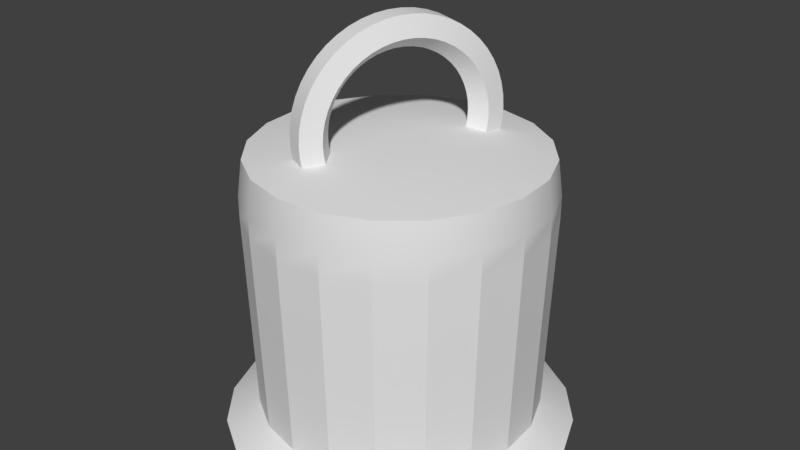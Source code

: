 # Source: untitled.blend  (saved by Blender 2.79.0; exported with 4.5.12 LTS)
import bpy
from mathutils import Matrix  # noqa: F401  (used for matrix-valued properties, if any)

bpy.ops.wm.read_factory_settings(use_empty=True)
scene = bpy.context.scene
scene.name = 'Scene'

# ---- collections
col_collection_1 = bpy.data.collections.new('Collection 1'); scene.collection.children.link(col_collection_1)

# ---- materials (node trees are filled in below, after node groups)
mat_mia_material1sg = bpy.data.materials.new('mia_material1SG')
mat_mia_material1sg.alpha_threshold = 0.0
mat_mia_material1sg.use_transparent_shadow = False
mat_mia_material1sg.roughness = 0.5
mat_mia_material_x2sg = bpy.data.materials.new('mia_material_x2SG')
mat_mia_material_x2sg.alpha_threshold = 0.0
mat_mia_material_x2sg.use_transparent_shadow = False
mat_mia_material_x2sg.roughness = 0.5

# ---- material node trees

# ---- world
world_world = bpy.data.worlds.new('World'); scene.world = world_world
world_world.color = (0.05088, 0.05088, 0.05088)
world_world.use_sun_shadow = False
world_world.sun_shadow_jitter_overblur = 0.0
world_world.cycles.sampling_method = 'MANUAL'

# ---- meshes
me_xmas_balls_ball_03_003 = bpy.data.meshes.new('Xmas_balls Ball_03.003')
me_xmas_balls_ball_03_003.from_pydata([(0.03485, 0.1906, -0.08146), (0.0357, 0.1793, -0.08344), (0.06186, 0.1813, -0.08929), (0.06087, 0.1945, -0.08697), (0.03345, 0.2015, -0.07819), (0.05923, 0.2074, -0.08315), (0.03153, 0.2119, -0.0737), (0.05697, 0.2195, -0.07787), (0.02911, 0.2216, -0.06804), (0.05413, 0.2309, -0.07124), (0.02623, 0.2305, -0.06131), (0.05076, 0.2413, -0.06334), (0.02294, 0.2383, -0.05361), (0.04689, 0.2505, -0.05431), (0.01928, 0.2451, -0.04506), (0.04261, 0.2584, -0.04429), (0.01532, 0.2506, -0.03581), (0.03796, 0.2649, -0.03344), (0.01112, 0.2549, -0.02599), (0.03304, 0.2699, -0.02192), (0.006742, 0.2577, -0.01576), (0.0279, 0.2732, -0.009925), (0.002259, 0.2592, -0.00528), (0.02265, 0.2749, 0.002363), (-0.002259, 0.2592, 0.005282), (0.01735, 0.2749, 0.01475), (-0.006742, 0.2577, 0.01576), (0.01209, 0.2732, 0.02704), (-0.01112, 0.2549, 0.02599), (0.006956, 0.2699, 0.03903), (-0.01532, 0.2506, 0.03581), (0.002029, 0.2649, 0.05055), (-0.01928, 0.2451, 0.04506), (-0.002614, 0.2584, 0.0614), (-0.02293, 0.2383, 0.05361), (-0.006901, 0.2505, 0.07142), (-0.02623, 0.2305, 0.06131), (-0.01076, 0.2413, 0.08045), (-0.02911, 0.2216, 0.06804), (-0.01414, 0.2309, 0.08835), (-0.03153, 0.2119, 0.0737), (-0.01698, 0.2195, 0.09498), (-0.03345, 0.2015, 0.07819), (-0.01924, 0.2074, 0.1003), (-0.03485, 0.1906, 0.08146), (-0.02087, 0.1945, 0.1041), (-0.0357, 0.1793, 0.08344), (-0.02187, 0.1813, 0.1064), (-0.03598, 0.1679, 0.0841), (-0.0222, 0.1679, 0.1072), (-0.0357, 0.1564, 0.08344), (-0.02187, 0.1544, 0.1064), (-0.03485, 0.1451, 0.08146), (-0.02087, 0.1412, 0.1041), (0.0357, 0.1564, -0.08344), (0.03485, 0.1451, -0.08146), (0.06087, 0.1412, -0.08697), (0.06186, 0.1544, -0.08929), (0.03598, 0.1679, -0.0841), (0.06219, 0.1679, -0.09007), (0.0642, 0.1845, -0.1159), (0.06297, 0.2009, -0.113), (0.06094, 0.2168, -0.1083), (0.05815, 0.2319, -0.1017), (0.05463, 0.2459, -0.09352), (0.05045, 0.2588, -0.08374), (0.04567, 0.2702, -0.07256), (0.04036, 0.28, -0.06015), (0.03461, 0.2881, -0.04671), (0.02851, 0.2942, -0.03245), (0.02215, 0.2984, -0.0176), (0.01564, 0.3004, -0.002381), (0.009077, 0.3004, 0.01296), (0.002567, 0.2984, 0.02817), (-0.003789, 0.2942, 0.04303), (-0.00989, 0.2881, 0.05729), (-0.01564, 0.28, 0.07073), (-0.02095, 0.2702, 0.08314), (-0.02573, 0.2588, 0.09432), (-0.02992, 0.2459, 0.1041), (-0.03343, 0.2319, 0.1123), (-0.03623, 0.2168, 0.1188), (-0.03825, 0.2009, 0.1236), (-0.03948, 0.1845, 0.1265), (-0.03989, 0.1679, 0.1274), (-0.03948, 0.1512, 0.1265), (-0.03825, 0.1348, 0.1236), (0.06297, 0.1348, -0.113), (0.0642, 0.1512, -0.1159), (0.06461, 0.1679, -0.1168), (0.03948, 0.1845, -0.1265), (0.03825, 0.2009, -0.1236), (0.03623, 0.2168, -0.1188), (0.03343, 0.2319, -0.1123), (0.02992, 0.2459, -0.1041), (0.02573, 0.2588, -0.09432), (0.02095, 0.2702, -0.08314), (0.01564, 0.28, -0.07073), (0.00989, 0.2881, -0.05729), (0.003789, 0.2942, -0.04303), (-0.002567, 0.2984, -0.02817), (-0.009077, 0.3004, -0.01296), (-0.01564, 0.3004, 0.002383), (-0.02215, 0.2984, 0.0176), (-0.0285, 0.2942, 0.03245), (-0.03461, 0.2881, 0.04672), (-0.04036, 0.28, 0.06016), (-0.04567, 0.2702, 0.07256), (-0.05045, 0.2588, 0.08375), (-0.05463, 0.2459, 0.09352), (-0.05815, 0.2319, 0.1017), (-0.06094, 0.2168, 0.1083), (-0.06297, 0.2009, 0.113), (-0.0642, 0.1845, 0.1159), (-0.06461, 0.1679, 0.1168), (-0.0642, 0.1512, 0.1159), (-0.06297, 0.1348, 0.113), (0.03825, 0.1348, -0.1236), (0.03948, 0.1512, -0.1265), (0.0399, 0.1679, -0.1274), (0.02187, 0.1813, -0.1064), (0.02087, 0.1945, -0.1041), (0.01924, 0.2074, -0.1003), (0.01698, 0.2195, -0.09498), (0.01414, 0.2309, -0.08835), (0.01076, 0.2413, -0.08045), (0.006901, 0.2505, -0.07142), (0.002614, 0.2584, -0.0614), (-0.00203, 0.2649, -0.05055), (-0.006957, 0.2699, -0.03903), (-0.01209, 0.2732, -0.02704), (-0.01735, 0.2749, -0.01475), (-0.02265, 0.2749, -0.002361), (-0.0279, 0.2732, 0.009927), (-0.03303, 0.2699, 0.02192), (-0.03796, 0.2649, 0.03344), (-0.04261, 0.2584, 0.04429), (-0.04689, 0.2505, 0.05431), (-0.05076, 0.2413, 0.06334), (-0.05413, 0.2309, 0.07124), (-0.05697, 0.2195, 0.07787), (-0.05923, 0.2074, 0.08315), (-0.06087, 0.1945, 0.08697), (-0.06186, 0.1813, 0.0893), (-0.06219, 0.1679, 0.09007), (-0.06186, 0.1544, 0.0893), (-0.06087, 0.1412, 0.08697), (0.02087, 0.1412, -0.1041), (0.02187, 0.1544, -0.1064), (0.0222, 0.1679, -0.1072), (0.02774, 0.1805, -0.09666), (0.02681, 0.1929, -0.09448), (0.02527, 0.2049, -0.09089), (0.02316, 0.2163, -0.08595), (0.02049, 0.227, -0.07973), (0.01733, 0.2367, -0.07233), (0.01371, 0.2454, -0.06386), (0.009686, 0.2528, -0.05447), (0.005332, 0.2589, -0.04429), (0.0007133, 0.2635, -0.0335), (-0.004099, 0.2667, -0.02225), (-0.009027, 0.2682, -0.01073), (-0.01399, 0.2682, 0.0008817), (-0.01892, 0.2667, 0.0124), (-0.02373, 0.2635, 0.02365), (-0.02835, 0.2589, 0.03444), (-0.03271, 0.2528, 0.04462), (-0.03673, 0.2454, 0.05401), (-0.04035, 0.2367, 0.06248), (-0.04351, 0.227, 0.06988), (-0.04618, 0.2163, 0.0761), (-0.04829, 0.2049, 0.08105), (-0.04983, 0.1929, 0.08463), (-0.05076, 0.1805, 0.08681), (-0.05107, 0.1679, 0.08754), (-0.05076, 0.1553, 0.08681), (-0.04983, 0.1429, 0.08463), (0.02681, 0.1429, -0.09448), (0.02774, 0.1553, -0.09666), (0.02805, 0.1679, -0.09739), (-0.04511, 0.1375, 0.1092), (0.04785, 0.1375, -0.108), (0.1858, 0.1333, 0.01679), (0.1819, 0.1333, -0.04145), (3.409e-07, 0.1595, 7.153e-07), (0.1602, 0.1333, -0.09564), (0.1228, 0.1333, -0.1405), (0.07339, 0.1333, -0.1715), (0.01679, 0.1333, -0.1858), (-0.04145, 0.1333, -0.1819), (-0.09564, 0.1333, -0.1602), (-0.1405, 0.1333, -0.1228), (-0.1715, 0.1333, -0.07339), (-0.1858, 0.1333, -0.01679), (-0.1819, 0.1333, 0.04146), (-0.1602, 0.1333, 0.09564), (-0.1228, 0.1333, 0.1405), (-0.07339, 0.1333, 0.1715), (-0.01679, 0.1333, 0.1858), (0.04145, 0.1333, 0.1819), (0.09564, 0.1333, 0.1602), (0.1405, 0.1333, 0.1228), (0.1715, 0.1333, 0.07339), (0.1832, -0.2059, 0.01655), (0.1793, -0.2059, -0.04086), (0.1842, -0.05273, -0.04198), (0.1882, -0.05273, 0.017), (0.1579, -0.2059, -0.09426), (0.1622, -0.05273, -0.09685), (0.121, -0.2059, -0.1384), (0.1244, -0.05273, -0.1422), (0.07234, -0.2059, -0.1691), (0.07432, -0.05273, -0.1737), (0.01655, -0.2059, -0.1832), (0.017, -0.05273, -0.1882), (-0.04086, -0.2059, -0.1793), (-0.04198, -0.05273, -0.1842), (-0.09426, -0.2059, -0.1579), (-0.09685, -0.05273, -0.1622), (-0.1384, -0.2059, -0.121), (-0.1422, -0.05273, -0.1244), (-0.1691, -0.2059, -0.07233), (-0.1737, -0.05273, -0.07432), (-0.1832, -0.2059, -0.01655), (-0.1882, -0.05273, -0.017), (-0.1793, -0.2059, 0.04086), (-0.1842, -0.05273, 0.04198), (-0.1579, -0.2059, 0.09427), (-0.1622, -0.05273, 0.09685), (-0.121, -0.2059, 0.1384), (-0.1244, -0.05273, 0.1422), (-0.07233, -0.2059, 0.1691), (-0.07432, -0.05273, 0.1737), (-0.01655, -0.2059, 0.1832), (-0.017, -0.05273, 0.1882), (0.04086, -0.2059, 0.1793), (0.04198, -0.05273, 0.1842), (0.09427, -0.2059, 0.1579), (0.09685, -0.05273, 0.1622), (0.1384, -0.2059, 0.121), (0.1422, -0.05273, 0.1244), (0.1691, -0.2059, 0.07234), (0.1737, -0.05273, 0.07432), (0.1918, 0.08827, 0.01733), (0.1878, 0.08827, -0.04279), (0.1654, 0.08827, -0.09872), (0.1268, 0.08827, -0.145), (0.07575, 0.08827, -0.1771), (0.01733, 0.08827, -0.1918), (-0.04279, 0.08827, -0.1878), (-0.09872, 0.08827, -0.1654), (-0.145, 0.08827, -0.1268), (-0.1771, 0.08827, -0.07575), (-0.1918, 0.08827, -0.01733), (-0.1878, 0.08827, 0.04279), (-0.1654, 0.08827, 0.09872), (-0.1268, 0.08827, 0.145), (-0.07575, 0.08827, 0.1771), (-0.01733, 0.08827, 0.1918), (0.04279, 0.08827, 0.1878), (0.09872, 0.08827, 0.1654), (0.145, 0.08827, 0.1268), (0.1771, 0.08827, 0.07575), (0.227, -0.2332, 0.02051), (0.2222, -0.2332, -0.05064), (0.2095, -0.2332, 0.08965), (0.1716, -0.2332, 0.15), (0.1168, -0.2332, 0.1957), (0.05064, -0.2332, 0.2222), (-0.02051, -0.2332, 0.227), (-0.08965, -0.2332, 0.2095), (-0.15, -0.2332, 0.1716), (-0.1957, -0.2332, 0.1168), (-0.2222, -0.2332, 0.05064), (-0.227, -0.2332, -0.02051), (-0.2095, -0.2332, -0.08965), (-0.1716, -0.2332, -0.15), (-0.1168, -0.2332, -0.1957), (-0.05064, -0.2332, -0.2222), (0.02051, -0.2332, -0.227), (0.08965, -0.2332, -0.2095), (0.15, -0.2332, -0.1716), (0.1957, -0.2332, -0.1168), (0.1878, 0.05897, -0.04279), (0.1654, 0.05897, -0.09873), (0.1918, 0.05897, 0.01733), (0.1771, 0.05897, 0.07576), (0.145, 0.05897, 0.1268), (0.09873, 0.05897, 0.1654), (0.04279, 0.05897, 0.1878), (-0.01733, 0.05897, 0.1918), (-0.07576, 0.05897, 0.1771), (-0.1268, 0.05897, 0.145), (-0.1654, 0.05897, 0.09873), (-0.1878, 0.05897, 0.04279), (-0.1918, 0.05897, -0.01733), (-0.1771, 0.05897, -0.07576), (-0.145, 0.05897, -0.1268), (-0.09873, 0.05897, -0.1654), (-0.04279, 0.05897, -0.1878), (0.01733, 0.05897, -0.1918), (0.07576, 0.05897, -0.1771), (0.1268, 0.05897, -0.145)], [], [(0, 1, 2, 3), (4, 0, 3, 5), (6, 4, 5, 7), (8, 6, 7, 9), (10, 8, 9, 11), (12, 10, 11, 13), (14, 12, 13, 15), (16, 14, 15, 17), (18, 16, 17, 19), (20, 18, 19, 21), (22, 20, 21, 23), (24, 22, 23, 25), (26, 24, 25, 27), (28, 26, 27, 29), (30, 28, 29, 31), (32, 30, 31, 33), (34, 32, 33, 35), (36, 34, 35, 37), (38, 36, 37, 39), (40, 38, 39, 41), (42, 40, 41, 43), (44, 42, 43, 45), (46, 44, 45, 47), (48, 46, 47, 49), (50, 48, 49, 51), (52, 50, 51, 53), (54, 55, 56, 57), (58, 54, 57, 59), (1, 58, 59, 2), (3, 2, 60, 61), (5, 3, 61, 62), (7, 5, 62, 63), (9, 7, 63, 64), (11, 9, 64, 65), (13, 11, 65, 66), (15, 13, 66, 67), (17, 15, 67, 68), (19, 17, 68, 69), (21, 19, 69, 70), (23, 21, 70, 71), (25, 23, 71, 72), (27, 25, 72, 73), (29, 27, 73, 74), (31, 29, 74, 75), (33, 31, 75, 76), (35, 33, 76, 77), (37, 35, 77, 78), (39, 37, 78, 79), (41, 39, 79, 80), (43, 41, 80, 81), (45, 43, 81, 82), (47, 45, 82, 83), (49, 47, 83, 84), (51, 49, 84, 85), (53, 51, 85, 86), (57, 56, 87, 88), (59, 57, 88, 89), (2, 59, 89, 60), (61, 60, 90, 91), (62, 61, 91, 92), (63, 62, 92, 93), (64, 63, 93, 94), (65, 64, 94, 95), (66, 65, 95, 96), (67, 66, 96, 97), (68, 67, 97, 98), (69, 68, 98, 99), (70, 69, 99, 100), (71, 70, 100, 101), (72, 71, 101, 102), (73, 72, 102, 103), (74, 73, 103, 104), (75, 74, 104, 105), (76, 75, 105, 106), (77, 76, 106, 107), (78, 77, 107, 108), (79, 78, 108, 109), (80, 79, 109, 110), (81, 80, 110, 111), (82, 81, 111, 112), (83, 82, 112, 113), (84, 83, 113, 114), (85, 84, 114, 115), (86, 85, 115, 116), (88, 87, 117, 118), (89, 88, 118, 119), (60, 89, 119, 90), (91, 90, 120, 121), (92, 91, 121, 122), (93, 92, 122, 123), (94, 93, 123, 124), (95, 94, 124, 125), (96, 95, 125, 126), (97, 96, 126, 127), (98, 97, 127, 128), (99, 98, 128, 129), (100, 99, 129, 130), (101, 100, 130, 131), (102, 101, 131, 132), (103, 102, 132, 133), (104, 103, 133, 134), (105, 104, 134, 135), (106, 105, 135, 136), (107, 106, 136, 137), (108, 107, 137, 138), (109, 108, 138, 139), (110, 109, 139, 140), (111, 110, 140, 141), (112, 111, 141, 142), (113, 112, 142, 143), (114, 113, 143, 144), (115, 114, 144, 145), (116, 115, 145, 146), (118, 117, 147, 148), (119, 118, 148, 149), (90, 119, 149, 120), (121, 120, 150, 151), (122, 121, 151, 152), (123, 122, 152, 153), (124, 123, 153, 154), (125, 124, 154, 155), (126, 125, 155, 156), (127, 126, 156, 157), (128, 127, 157, 158), (129, 128, 158, 159), (130, 129, 159, 160), (131, 130, 160, 161), (132, 131, 161, 162), (133, 132, 162, 163), (134, 133, 163, 164), (135, 134, 164, 165), (136, 135, 165, 166), (137, 136, 166, 167), (138, 137, 167, 168), (139, 138, 168, 169), (140, 139, 169, 170), (141, 140, 170, 171), (142, 141, 171, 172), (143, 142, 172, 173), (144, 143, 173, 174), (145, 144, 174, 175), (146, 145, 175, 176), (148, 147, 177, 178), (149, 148, 178, 179), (120, 149, 179, 150), (180, 116, 146, 176), (181, 177, 147, 117), (56, 181, 117, 87), (53, 86, 116, 180), (56, 55, 177, 181), (178, 177, 55, 54), (179, 178, 54, 58), (150, 179, 58, 1), (151, 150, 1, 0), (152, 151, 0, 4), (153, 152, 4, 6), (154, 153, 6, 8), (155, 154, 8, 10), (156, 155, 10, 12), (157, 156, 12, 14), (158, 157, 14, 16), (159, 158, 16, 18), (160, 159, 18, 20), (161, 160, 20, 22), (162, 161, 22, 24), (163, 162, 24, 26), (164, 163, 26, 28), (165, 164, 28, 30), (166, 165, 30, 32), (167, 166, 32, 34), (168, 167, 34, 36), (169, 168, 36, 38), (170, 169, 38, 40), (171, 170, 40, 42), (172, 171, 42, 44), (173, 172, 44, 46), (174, 173, 46, 48), (175, 174, 48, 50), (176, 175, 50, 52), (53, 180, 176, 52), (182, 183, 184), (183, 185, 184), (185, 186, 184), (186, 187, 184), (187, 188, 184), (188, 189, 184), (189, 190, 184), (190, 191, 184), (191, 192, 184), (192, 193, 184), (193, 194, 184), (194, 195, 184), (195, 196, 184), (196, 197, 184), (197, 198, 184), (198, 199, 184), (199, 200, 184), (200, 201, 184), (201, 202, 184), (202, 182, 184), (203, 204, 205, 206), (204, 207, 208, 205), (207, 209, 210, 208), (209, 211, 212, 210), (211, 213, 214, 212), (213, 215, 216, 214), (215, 217, 218, 216), (217, 219, 220, 218), (219, 221, 222, 220), (221, 223, 224, 222), (223, 225, 226, 224), (225, 227, 228, 226), (227, 229, 230, 228), (229, 231, 232, 230), (231, 233, 234, 232), (233, 235, 236, 234), (235, 237, 238, 236), (237, 239, 240, 238), (239, 241, 242, 240), (241, 203, 206, 242), (243, 244, 183, 182), (244, 245, 185, 183), (245, 246, 186, 185), (246, 247, 187, 186), (247, 248, 188, 187), (248, 249, 189, 188), (249, 250, 190, 189), (250, 251, 191, 190), (251, 252, 192, 191), (252, 253, 193, 192), (253, 254, 194, 193), (254, 255, 195, 194), (255, 256, 196, 195), (256, 257, 197, 196), (257, 258, 198, 197), (258, 259, 199, 198), (259, 260, 200, 199), (260, 261, 201, 200), (261, 262, 202, 201), (262, 243, 182, 202), (263, 264, 204, 203), (265, 263, 203, 241), (266, 265, 241, 239), (267, 266, 239, 237), (268, 267, 237, 235), (269, 268, 235, 233), (270, 269, 233, 231), (271, 270, 231, 229), (272, 271, 229, 227), (273, 272, 227, 225), (274, 273, 225, 223), (275, 274, 223, 221), (276, 275, 221, 219), (277, 276, 219, 217), (278, 277, 217, 215), (279, 278, 215, 213), (280, 279, 213, 211), (281, 280, 211, 209), (282, 281, 209, 207), (264, 282, 207, 204), (283, 284, 245, 244), (285, 283, 244, 243), (286, 285, 243, 262), (287, 286, 262, 261), (288, 287, 261, 260), (289, 288, 260, 259), (290, 289, 259, 258), (291, 290, 258, 257), (292, 291, 257, 256), (293, 292, 256, 255), (294, 293, 255, 254), (295, 294, 254, 253), (296, 295, 253, 252), (297, 296, 252, 251), (298, 297, 251, 250), (299, 298, 250, 249), (300, 299, 249, 248), (301, 300, 248, 247), (302, 301, 247, 246), (284, 302, 246, 245), (224, 226, 294, 295), (222, 224, 295, 296), (220, 222, 296, 297), (218, 220, 297, 298), (216, 218, 298, 299), (214, 216, 299, 300), (212, 214, 300, 301), (210, 212, 301, 302), (208, 210, 302, 284), (205, 208, 284, 283), (206, 205, 283, 285), (242, 206, 285, 286), (240, 242, 286, 287), (238, 240, 287, 288), (236, 238, 288, 289), (234, 236, 289, 290), (232, 234, 290, 291), (230, 232, 291, 292), (228, 230, 292, 293), (226, 228, 293, 294)])
me_xmas_balls_ball_03_003.polygons.foreach_set('use_smooth', [1, 1, 1, 1, 1, 1, 1, 1, 1, 1, 1, 1, 1, 1, 1, 1, 1, 1, 1, 1, 1, 1, 1, 1, 1, 1, 1, 1, 1, 1, 1, 1, 1, 1, 1, 1, 1, 1, 1, 1, 1, 1, 1, 1, 1, 1, 1, 1, 1, 1, 1, 1, 1, 1, 1, 1, 1, 1, 1, 1, 1, 1, 1, 1, 1, 1, 1, 1, 1, 1, 1, 1, 1, 1, 1, 1, 1, 1, 1, 1, 1, 1, 1, 1, 1, 1, 1, 1, 1, 1, 1, 1, 1, 1, 1, 1, 1, 1, 1, 1, 1, 1, 1, 1, 1, 1, 1, 1, 1, 1, 1, 1, 1, 1, 1, 1, 1, 1, 1, 1, 1, 1, 1, 1, 1, 1, 1, 1, 1, 1, 1, 1, 1, 1, 1, 1, 1, 1, 1, 1, 1, 1, 1, 1, 1, 1, 1, 0, 0, 1, 1, 1, 1, 1, 1, 1, 1, 1, 1, 1, 1, 1, 1, 1, 1, 1, 1, 1, 1, 1, 1, 1, 1, 1, 1, 1, 1, 1, 1, 1, 1, 1, 1, 1, 1, 1, 1, 1, 1, 1, 1, 1, 1, 1, 1, 1, 1, 1, 1, 1, 1, 1, 1, 1, 1, 1, 1, 1, 1, 1, 1, 1, 1, 1, 1, 1, 1, 1, 1, 1, 1, 1, 1, 1, 1, 1, 1, 1, 1, 1, 1, 1, 1, 1, 1, 1, 1, 1, 1, 1, 1, 1, 1, 1, 1, 1, 1, 1, 1, 1, 1, 1, 1, 1, 1, 1, 1, 1, 1, 1, 1, 1, 1, 1, 1, 1, 1, 1, 1, 1, 1, 1, 1, 1, 1, 1, 1, 1, 1, 1, 1, 1, 1, 1, 1, 1, 1, 1, 1, 1, 1, 1, 1, 1, 1, 1, 1, 1, 1, 1])
_k = set([(0, 1), (0, 4), (1, 58), (2, 3), (2, 59), (3, 5), (4, 6), (5, 7), (6, 8), (7, 9), (8, 10), (9, 11), (10, 12), (11, 13), (12, 14), (13, 15), (14, 16), (15, 17), (16, 18), (17, 19), (18, 20), (19, 21), (20, 22), (21, 23), (22, 24), (23, 25), (24, 26), (25, 27), (26, 28), (27, 29), (28, 30), (29, 31), (30, 32), (31, 33), (32, 34), (33, 35), (34, 36), (35, 37), (36, 38), (37, 39), (38, 40), (39, 41), (40, 42), (41, 43), (42, 44), (43, 45), (44, 46), (45, 47), (46, 48), (47, 49), (48, 50), (49, 51), (50, 52), (51, 53), (52, 53), (52, 176), (53, 86), (53, 180), (54, 55), (54, 58), (55, 56), (55, 177), (56, 57), (56, 87), (56, 181), (57, 59), (60, 61), (60, 89), (61, 62), (62, 63), (63, 64), (64, 65), (65, 66), (66, 67), (67, 68), (68, 69), (69, 70), (70, 71), (71, 72), (72, 73), (73, 74), (74, 75), (75, 76), (76, 77), (77, 78), (78, 79), (79, 80), (80, 81), (81, 82), (82, 83), (83, 84), (84, 85), (85, 86), (86, 116), (87, 88), (87, 117), (88, 89), (90, 91), (90, 119), (91, 92), (92, 93), (93, 94), (94, 95), (95, 96), (96, 97), (97, 98), (98, 99), (99, 100), (100, 101), (101, 102), (102, 103), (103, 104), (104, 105), (105, 106), (106, 107), (107, 108), (108, 109), (109, 110), (110, 111), (111, 112), (112, 113), (113, 114), (114, 115), (115, 116), (116, 146), (116, 180), (117, 118), (117, 147), (117, 181), (118, 119), (120, 121), (120, 149), (121, 122), (122, 123), (123, 124), (124, 125), (125, 126), (126, 127), (127, 128), (128, 129), (129, 130), (130, 131), (131, 132), (132, 133), (133, 134), (134, 135), (135, 136), (136, 137), (137, 138), (138, 139), (139, 140), (140, 141), (141, 142), (142, 143), (143, 144), (144, 145), (145, 146), (146, 176), (147, 148), (147, 177), (148, 149), (182, 183), (182, 202), (183, 185), (185, 186), (186, 187), (187, 188), (188, 189), (189, 190), (190, 191), (191, 192), (192, 193), (193, 194), (194, 195), (195, 196), (196, 197), (197, 198), (198, 199), (199, 200), (200, 201), (201, 202), (203, 204), (203, 206), (203, 241), (204, 205), (204, 207), (205, 283), (206, 285), (207, 208), (207, 209), (208, 284), (209, 210), (209, 211), (210, 302), (211, 212), (211, 213), (212, 301), (213, 214), (213, 215), (214, 300), (215, 216), (215, 217), (216, 299), (217, 218), (217, 219), (218, 298), (219, 220), (219, 221), (220, 297), (221, 222), (221, 223), (222, 296), (223, 224), (223, 225), (224, 295), (225, 226), (225, 227), (226, 294), (227, 228), (227, 229), (228, 293), (229, 230), (229, 231), (230, 292), (231, 232), (231, 233), (232, 291), (233, 234), (233, 235), (234, 290), (235, 236), (235, 237), (236, 289), (237, 238), (237, 239), (238, 288), (239, 240), (239, 241), (240, 287), (241, 242), (242, 286), (243, 285), (244, 283), (245, 284), (246, 302), (247, 301), (248, 300), (249, 299), (250, 298), (251, 297), (252, 296), (253, 295), (254, 294), (255, 293), (256, 292), (257, 291), (258, 290), (259, 289), (260, 288), (261, 287), (262, 286), (263, 264), (263, 265), (264, 282), (265, 266), (266, 267), (267, 268), (268, 269), (269, 270), (270, 271), (271, 272), (272, 273), (273, 274), (274, 275), (275, 276), (276, 277), (277, 278), (278, 279), (279, 280), (280, 281), (281, 282)])
me_xmas_balls_ball_03_003.attributes.new('sharp_edge', 'BOOLEAN', 'EDGE').data.foreach_set('value', [ (min(e.vertices), max(e.vertices)) in _k for e in me_xmas_balls_ball_03_003.edges])
_uv = me_xmas_balls_ball_03_003.uv_layers.new(name='UVMap')
_uv.uv.foreach_set('vector', [0.06831, 0.8712, 0.06631, 0.8607, 0.05284, 0.8625, 0.05518, 0.8749, 0.07161, 0.8814, 0.06831, 0.8712, 0.05518, 0.8749, 0.05905, 0.8868, 0.07615, 0.891, 0.07161, 0.8814, 0.05905, 0.8868, 0.06438, 0.8981, 0.08187, 0.9001, 0.07615, 0.891, 0.06438, 0.8981, 0.07108, 0.9087, 0.08867, 0.9083, 0.08187, 0.9001, 0.07108, 0.9087, 0.07906, 0.9184, 0.09645, 0.9156, 0.08867, 0.9083, 0.07906, 0.9184, 0.08818, 0.9269, 0.1051, 0.9219, 0.09645, 0.9156, 0.08818, 0.9269, 0.09831, 0.9343, 0.1144, 0.927, 0.1051, 0.9219, 0.09831, 0.9343, 0.1093, 0.9403, 0.1244, 0.931, 0.1144, 0.927, 0.1093, 0.9403, 0.1209, 0.945, 0.1347, 0.9336, 0.1244, 0.931, 0.1209, 0.945, 0.133, 0.9481, 0.1453, 0.935, 0.1347, 0.9336, 0.133, 0.9481, 0.1454, 0.9496, 0.156, 0.935, 0.1453, 0.935, 0.1454, 0.9496, 0.158, 0.9496, 0.1665, 0.9336, 0.156, 0.935, 0.158, 0.9496, 0.1704, 0.9481, 0.1769, 0.931, 0.1665, 0.9336, 0.1704, 0.9481, 0.1825, 0.945, 0.1868, 0.927, 0.1769, 0.931, 0.1825, 0.945, 0.1941, 0.9403, 0.1962, 0.9219, 0.1868, 0.927, 0.1941, 0.9403, 0.2051, 0.9343, 0.2048, 0.9156, 0.1962, 0.9219, 0.2051, 0.9343, 0.2152, 0.9269, 0.2126, 0.9083, 0.2048, 0.9156, 0.2152, 0.9269, 0.2244, 0.9184, 0.2194, 0.9001, 0.2126, 0.9083, 0.2244, 0.9184, 0.2323, 0.9087, 0.2251, 0.891, 0.2194, 0.9001, 0.2323, 0.9087, 0.239, 0.8981, 0.2296, 0.8814, 0.2251, 0.891, 0.239, 0.8981, 0.2444, 0.8868, 0.2329, 0.8712, 0.2296, 0.8814, 0.2444, 0.8868, 0.2482, 0.8749, 0.2349, 0.8607, 0.2329, 0.8712, 0.2482, 0.8749, 0.2506, 0.8625, 0.2356, 0.85, 0.2349, 0.8607, 0.2506, 0.8625, 0.2514, 0.85, 0.2349, 0.8394, 0.2356, 0.85, 0.2514, 0.85, 0.2506, 0.8375, 0.2329, 0.8289, 0.2349, 0.8394, 0.2506, 0.8375, 0.2482, 0.8252, 0.06631, 0.8394, 0.06831, 0.8289, 0.05518, 0.8252, 0.05284, 0.8375, 0.06564, 0.85, 0.06631, 0.8394, 0.05284, 0.8375, 0.05205, 0.85, 0.06631, 0.8607, 0.06564, 0.85, 0.05205, 0.85, 0.05284, 0.8625, 0.05518, 0.8749, 0.05284, 0.8625, 0.02886, 0.8655, 0.03176, 0.8808, 0.05905, 0.8868, 0.05518, 0.8749, 0.03176, 0.8808, 0.03655, 0.8955, 0.06438, 0.8981, 0.05905, 0.8868, 0.03655, 0.8955, 0.04315, 0.9096, 0.07108, 0.9087, 0.06438, 0.8981, 0.04315, 0.9096, 0.05145, 0.9227, 0.07906, 0.9184, 0.07108, 0.9087, 0.05145, 0.9227, 0.06133, 0.9346, 0.08818, 0.9269, 0.07906, 0.9184, 0.06133, 0.9346, 0.07263, 0.9453, 0.09831, 0.9343, 0.08818, 0.9269, 0.07263, 0.9453, 0.08517, 0.9544, 0.1093, 0.9403, 0.09831, 0.9343, 0.08517, 0.9544, 0.09875, 0.9619, 0.1209, 0.945, 0.1093, 0.9403, 0.09875, 0.9619, 0.1132, 0.9676, 0.133, 0.9481, 0.1209, 0.945, 0.1132, 0.9676, 0.1282, 0.9714, 0.1454, 0.9496, 0.133, 0.9481, 0.1282, 0.9714, 0.1435, 0.9734, 0.158, 0.9496, 0.1454, 0.9496, 0.1435, 0.9734, 0.159, 0.9734, 0.1704, 0.9481, 0.158, 0.9496, 0.159, 0.9734, 0.1744, 0.9714, 0.1825, 0.945, 0.1704, 0.9481, 0.1744, 0.9714, 0.1894, 0.9676, 0.1941, 0.9403, 0.1825, 0.945, 0.1894, 0.9676, 0.2038, 0.9619, 0.2051, 0.9343, 0.1941, 0.9403, 0.2038, 0.9619, 0.2174, 0.9544, 0.2152, 0.9269, 0.2051, 0.9343, 0.2174, 0.9544, 0.23, 0.9453, 0.2244, 0.9184, 0.2152, 0.9269, 0.23, 0.9453, 0.2413, 0.9346, 0.2323, 0.9087, 0.2244, 0.9184, 0.2413, 0.9346, 0.2511, 0.9227, 0.239, 0.8981, 0.2323, 0.9087, 0.2511, 0.9227, 0.2594, 0.9096, 0.2444, 0.8868, 0.239, 0.8981, 0.2594, 0.9096, 0.266, 0.8955, 0.2482, 0.8749, 0.2444, 0.8868, 0.266, 0.8955, 0.2708, 0.8808, 0.2506, 0.8625, 0.2482, 0.8749, 0.2708, 0.8808, 0.2737, 0.8655, 0.2514, 0.85, 0.2506, 0.8625, 0.2737, 0.8655, 0.2747, 0.85, 0.2506, 0.8375, 0.2514, 0.85, 0.2747, 0.85, 0.2737, 0.8346, 0.2482, 0.8252, 0.2506, 0.8375, 0.2737, 0.8346, 0.2708, 0.8193, 0.05284, 0.8375, 0.05518, 0.8252, 0.03176, 0.8193, 0.02886, 0.8346, 0.05205, 0.85, 0.05284, 0.8375, 0.02886, 0.8346, 0.02788, 0.85, 0.05284, 0.8625, 0.05205, 0.85, 0.02788, 0.85, 0.02886, 0.8655, 0.03176, 0.8808, 0.02886, 0.8655, 0.02751, 0.8655, 0.03041, 0.8808, 0.03655, 0.8955, 0.03176, 0.8808, 0.03041, 0.8808, 0.0352, 0.8955, 0.04315, 0.9096, 0.03655, 0.8955, 0.0352, 0.8955, 0.0418, 0.9096, 0.05145, 0.9227, 0.04315, 0.9096, 0.0418, 0.9096, 0.05011, 0.9227, 0.06133, 0.9346, 0.05145, 0.9227, 0.05011, 0.9227, 0.05998, 0.9346, 0.07263, 0.9453, 0.06133, 0.9346, 0.05998, 0.9346, 0.07128, 0.9453, 0.08517, 0.9544, 0.07263, 0.9453, 0.07128, 0.9453, 0.08382, 0.9544, 0.09875, 0.9619, 0.08517, 0.9544, 0.08382, 0.9544, 0.0974, 0.9619, 0.1132, 0.9676, 0.09875, 0.9619, 0.0974, 0.9619, 0.1118, 0.9676, 0.1282, 0.9714, 0.1132, 0.9676, 0.1118, 0.9676, 0.1268, 0.9714, 0.1435, 0.9734, 0.1282, 0.9714, 0.1268, 0.9714, 0.1422, 0.9734, 0.159, 0.9734, 0.1435, 0.9734, 0.1422, 0.9734, 0.1577, 0.9734, 0.1744, 0.9714, 0.159, 0.9734, 0.1577, 0.9734, 0.1731, 0.9714, 0.1894, 0.9676, 0.1744, 0.9714, 0.1731, 0.9714, 0.1881, 0.9676, 0.2038, 0.9619, 0.1894, 0.9676, 0.1881, 0.9676, 0.2025, 0.9619, 0.2174, 0.9544, 0.2038, 0.9619, 0.2025, 0.9619, 0.2161, 0.9544, 0.23, 0.9453, 0.2174, 0.9544, 0.2161, 0.9544, 0.2286, 0.9453, 0.2413, 0.9346, 0.23, 0.9453, 0.2286, 0.9453, 0.2399, 0.9346, 0.2511, 0.9227, 0.2413, 0.9346, 0.2399, 0.9346, 0.2498, 0.9227, 0.2594, 0.9096, 0.2511, 0.9227, 0.2498, 0.9227, 0.2581, 0.9096, 0.266, 0.8955, 0.2594, 0.9096, 0.2581, 0.9096, 0.2647, 0.8955, 0.2708, 0.8808, 0.266, 0.8955, 0.2647, 0.8955, 0.2695, 0.8808, 0.2737, 0.8655, 0.2708, 0.8808, 0.2695, 0.8808, 0.2724, 0.8655, 0.2747, 0.85, 0.2737, 0.8655, 0.2724, 0.8655, 0.2734, 0.85, 0.2737, 0.8346, 0.2747, 0.85, 0.2734, 0.85, 0.2724, 0.8346, 0.2708, 0.8193, 0.2737, 0.8346, 0.2724, 0.8346, 0.2695, 0.8193, 0.02886, 0.8346, 0.03176, 0.8193, 0.03041, 0.8193, 0.02751, 0.8346, 0.02788, 0.85, 0.02886, 0.8346, 0.02751, 0.8346, 0.02654, 0.85, 0.02886, 0.8655, 0.02788, 0.85, 0.02654, 0.85, 0.02751, 0.8655, 0.03041, 0.8808, 0.02751, 0.8655, 0.05066, 0.8625, 0.053, 0.8749, 0.0352, 0.8955, 0.03041, 0.8808, 0.053, 0.8749, 0.05687, 0.8868, 0.0418, 0.9096, 0.0352, 0.8955, 0.05687, 0.8868, 0.0622, 0.8981, 0.05011, 0.9227, 0.0418, 0.9096, 0.0622, 0.8981, 0.06891, 0.9087, 0.05998, 0.9346, 0.05011, 0.9227, 0.06891, 0.9087, 0.07688, 0.9184, 0.07128, 0.9453, 0.05998, 0.9346, 0.07688, 0.9184, 0.08601, 0.9269, 0.08382, 0.9544, 0.07128, 0.9453, 0.08601, 0.9269, 0.09613, 0.9343, 0.0974, 0.9619, 0.08382, 0.9544, 0.09613, 0.9343, 0.1071, 0.9403, 0.1118, 0.9676, 0.0974, 0.9619, 0.1071, 0.9403, 0.1187, 0.945, 0.1268, 0.9714, 0.1118, 0.9676, 0.1187, 0.945, 0.1309, 0.9481, 0.1422, 0.9734, 0.1268, 0.9714, 0.1309, 0.9481, 0.1433, 0.9496, 0.1577, 0.9734, 0.1422, 0.9734, 0.1433, 0.9496, 0.1558, 0.9496, 0.1731, 0.9714, 0.1577, 0.9734, 0.1558, 0.9496, 0.1682, 0.9481, 0.1881, 0.9676, 0.1731, 0.9714, 0.1682, 0.9481, 0.1803, 0.945, 0.2025, 0.9619, 0.1881, 0.9676, 0.1803, 0.945, 0.192, 0.9403, 0.2161, 0.9544, 0.2025, 0.9619, 0.192, 0.9403, 0.2029, 0.9343, 0.2286, 0.9453, 0.2161, 0.9544, 0.2029, 0.9343, 0.2131, 0.9269, 0.2399, 0.9346, 0.2286, 0.9453, 0.2131, 0.9269, 0.2222, 0.9184, 0.2498, 0.9227, 0.2399, 0.9346, 0.2222, 0.9184, 0.2302, 0.9087, 0.2581, 0.9096, 0.2498, 0.9227, 0.2302, 0.9087, 0.2369, 0.8981, 0.2647, 0.8955, 0.2581, 0.9096, 0.2369, 0.8981, 0.2422, 0.8868, 0.2695, 0.8808, 0.2647, 0.8955, 0.2422, 0.8868, 0.2461, 0.8749, 0.2724, 0.8655, 0.2695, 0.8808, 0.2461, 0.8749, 0.2484, 0.8625, 0.2734, 0.85, 0.2724, 0.8655, 0.2484, 0.8625, 0.2492, 0.85, 0.2724, 0.8346, 0.2734, 0.85, 0.2492, 0.85, 0.2484, 0.8375, 0.2695, 0.8193, 0.2724, 0.8346, 0.2484, 0.8375, 0.2461, 0.8252, 0.02751, 0.8346, 0.03041, 0.8193, 0.053, 0.8252, 0.05066, 0.8375, 0.02654, 0.85, 0.02751, 0.8346, 0.05066, 0.8375, 0.04987, 0.85, 0.02751, 0.8655, 0.02654, 0.85, 0.04987, 0.85, 0.05066, 0.8625, 0.053, 0.8749, 0.05066, 0.8625, 0.0573, 0.8618, 0.0595, 0.8733, 0.05687, 0.8868, 0.053, 0.8749, 0.0595, 0.8733, 0.06312, 0.8845, 0.0622, 0.8981, 0.05687, 0.8868, 0.06312, 0.8845, 0.06812, 0.8951, 0.06891, 0.9087, 0.0622, 0.8981, 0.06812, 0.8951, 0.07441, 0.905, 0.07688, 0.9184, 0.06891, 0.9087, 0.07441, 0.905, 0.08189, 0.9141, 0.08601, 0.9269, 0.07688, 0.9184, 0.08189, 0.9141, 0.09044, 0.9221, 0.09613, 0.9343, 0.08601, 0.9269, 0.09044, 0.9221, 0.09993, 0.929, 0.1071, 0.9403, 0.09613, 0.9343, 0.09993, 0.929, 0.1102, 0.9347, 0.1187, 0.945, 0.1071, 0.9403, 0.1102, 0.9347, 0.1211, 0.939, 0.1309, 0.9481, 0.1187, 0.945, 0.1211, 0.939, 0.1325, 0.9419, 0.1433, 0.9496, 0.1309, 0.9481, 0.1325, 0.9419, 0.1441, 0.9434, 0.1558, 0.9496, 0.1433, 0.9496, 0.1441, 0.9434, 0.1559, 0.9434, 0.1682, 0.9481, 0.1558, 0.9496, 0.1559, 0.9434, 0.1675, 0.9419, 0.1803, 0.945, 0.1682, 0.9481, 0.1675, 0.9419, 0.1789, 0.939, 0.192, 0.9403, 0.1803, 0.945, 0.1789, 0.939, 0.1898, 0.9347, 0.2029, 0.9343, 0.192, 0.9403, 0.1898, 0.9347, 0.2001, 0.929, 0.2131, 0.9269, 0.2029, 0.9343, 0.2001, 0.929, 0.2095, 0.9221, 0.2222, 0.9184, 0.2131, 0.9269, 0.2095, 0.9221, 0.2181, 0.9141, 0.2302, 0.9087, 0.2222, 0.9184, 0.2181, 0.9141, 0.2256, 0.905, 0.2369, 0.8981, 0.2302, 0.9087, 0.2256, 0.905, 0.2319, 0.8951, 0.2422, 0.8868, 0.2369, 0.8981, 0.2319, 0.8951, 0.2369, 0.8845, 0.2461, 0.8749, 0.2422, 0.8868, 0.2369, 0.8845, 0.2405, 0.8733, 0.2484, 0.8625, 0.2461, 0.8749, 0.2405, 0.8733, 0.2427, 0.8618, 0.2492, 0.85, 0.2484, 0.8625, 0.2427, 0.8618, 0.2434, 0.85, 0.2484, 0.8375, 0.2492, 0.85, 0.2434, 0.85, 0.2427, 0.8383, 0.2461, 0.8252, 0.2484, 0.8375, 0.2427, 0.8383, 0.2405, 0.8268, 0.05066, 0.8375, 0.053, 0.8252, 0.0595, 0.8268, 0.0573, 0.8383, 0.04987, 0.85, 0.05066, 0.8375, 0.0573, 0.8383, 0.05656, 0.85, 0.05066, 0.8625, 0.04987, 0.85, 0.05656, 0.85, 0.0573, 0.8618, 0.2605, 0.8218, 0.2695, 0.8193, 0.2461, 0.8252, 0.2405, 0.8268, 0.04092, 0.8218, 0.0595, 0.8268, 0.053, 0.8252, 0.03041, 0.8193, 0.05518, 0.8252, 0.04092, 0.8218, 0.03041, 0.8193, 0.03176, 0.8193, 0.2482, 0.8252, 0.2708, 0.8193, 0.2695, 0.8193, 0.2605, 0.8218, 0.05518, 0.8252, 0.06831, 0.8289, 0.0595, 0.8268, 0.04092, 0.8218, 0.0573, 0.8383, 0.0595, 0.8268, 0.06831, 0.8289, 0.06631, 0.8394, 0.05656, 0.85, 0.0573, 0.8383, 0.06631, 0.8394, 0.06564, 0.85, 0.0573, 0.8618, 0.05656, 0.85, 0.06564, 0.85, 0.06631, 0.8607, 0.0595, 0.8733, 0.0573, 0.8618, 0.06631, 0.8607, 0.06831, 0.8712, 0.06312, 0.8845, 0.0595, 0.8733, 0.06831, 0.8712, 0.07161, 0.8814, 0.06812, 0.8951, 0.06312, 0.8845, 0.07161, 0.8814, 0.07615, 0.891, 0.07441, 0.905, 0.06812, 0.8951, 0.07615, 0.891, 0.08187, 0.9001, 0.08189, 0.9141, 0.07441, 0.905, 0.08187, 0.9001, 0.08867, 0.9083, 0.09044, 0.9221, 0.08189, 0.9141, 0.08867, 0.9083, 0.09645, 0.9156, 0.09993, 0.929, 0.09044, 0.9221, 0.09645, 0.9156, 0.1051, 0.9219, 0.1102, 0.9347, 0.09993, 0.929, 0.1051, 0.9219, 0.1144, 0.927, 0.1211, 0.939, 0.1102, 0.9347, 0.1144, 0.927, 0.1244, 0.931, 0.1325, 0.9419, 0.1211, 0.939, 0.1244, 0.931, 0.1347, 0.9336, 0.1441, 0.9434, 0.1325, 0.9419, 0.1347, 0.9336, 0.1453, 0.935, 0.1559, 0.9434, 0.1441, 0.9434, 0.1453, 0.935, 0.156, 0.935, 0.1675, 0.9419, 0.1559, 0.9434, 0.156, 0.935, 0.1665, 0.9336, 0.1789, 0.939, 0.1675, 0.9419, 0.1665, 0.9336, 0.1769, 0.931, 0.1898, 0.9347, 0.1789, 0.939, 0.1769, 0.931, 0.1868, 0.927, 0.2001, 0.929, 0.1898, 0.9347, 0.1868, 0.927, 0.1962, 0.9219, 0.2095, 0.9221, 0.2001, 0.929, 0.1962, 0.9219, 0.2048, 0.9156, 0.2181, 0.9141, 0.2095, 0.9221, 0.2048, 0.9156, 0.2126, 0.9083, 0.2256, 0.905, 0.2181, 0.9141, 0.2126, 0.9083, 0.2194, 0.9001, 0.2319, 0.8951, 0.2256, 0.905, 0.2194, 0.9001, 0.2251, 0.891, 0.2369, 0.8845, 0.2319, 0.8951, 0.2251, 0.891, 0.2296, 0.8814, 0.2405, 0.8733, 0.2369, 0.8845, 0.2296, 0.8814, 0.2329, 0.8712, 0.2427, 0.8618, 0.2405, 0.8733, 0.2329, 0.8712, 0.2349, 0.8607, 0.2434, 0.85, 0.2427, 0.8618, 0.2349, 0.8607, 0.2356, 0.85, 0.2427, 0.8383, 0.2434, 0.85, 0.2356, 0.85, 0.2349, 0.8394, 0.2405, 0.8268, 0.2427, 0.8383, 0.2349, 0.8394, 0.2329, 0.8289, 0.2482, 0.8252, 0.2605, 0.8218, 0.2405, 0.8268, 0.2329, 0.8289, 0.9568, 0.9353, 0.9394, 0.9542, 0.8883, 0.8899, 0.9394, 0.9542, 0.917, 0.9669, 0.8883, 0.8899, 0.917, 0.9669, 0.8918, 0.972, 0.8883, 0.8899, 0.8918, 0.972, 0.8663, 0.9691, 0.8883, 0.8899, 0.8663, 0.9691, 0.8429, 0.9584, 0.8883, 0.8899, 0.8429, 0.9584, 0.8239, 0.941, 0.8883, 0.8899, 0.8239, 0.941, 0.8113, 0.9186, 0.8883, 0.8899, 0.8113, 0.9186, 0.8062, 0.8934, 0.8883, 0.8899, 0.8062, 0.8934, 0.8091, 0.8679, 0.8883, 0.8899, 0.8091, 0.8679, 0.8198, 0.8445, 0.8883, 0.8899, 0.8198, 0.8445, 0.8372, 0.8255, 0.8883, 0.8899, 0.8372, 0.8255, 0.8596, 0.8129, 0.8883, 0.8899, 0.8596, 0.8129, 0.8848, 0.8078, 0.8883, 0.8899, 0.8848, 0.8078, 0.9103, 0.8107, 0.8883, 0.8899, 0.9103, 0.8107, 0.9337, 0.8214, 0.8883, 0.8899, 0.9337, 0.8214, 0.9526, 0.8388, 0.8883, 0.8899, 0.9526, 0.8388, 0.9653, 0.8612, 0.8883, 0.8899, 0.9653, 0.8612, 0.9704, 0.8864, 0.8883, 0.8899, 0.9704, 0.8864, 0.9675, 0.9119, 0.8883, 0.8899, 0.9675, 0.9119, 0.9568, 0.9353, 0.8883, 0.8899, 0.2904, 0.8506, 0.3033, 0.8454, 0.3033, 0.896, 0.2904, 0.8975, 0.3033, 0.8454, 0.3161, 0.8432, 0.3161, 0.8938, 0.3033, 0.896, 0.3161, 0.8432, 0.329, 0.8427, 0.329, 0.891, 0.3161, 0.8938, 0.329, 0.8427, 0.3418, 0.841, 0.3418, 0.8911, 0.329, 0.891, 0.3418, 0.841, 0.3547, 0.843, 0.3547, 0.891, 0.3418, 0.8911, 0.3547, 0.843, 0.3675, 0.8433, 0.3675, 0.8939, 0.3547, 0.891, 0.3675, 0.8433, 0.3804, 0.8455, 0.3804, 0.8961, 0.3675, 0.8939, 0.3804, 0.8455, 0.3932, 0.8475, 0.3932, 0.8976, 0.3804, 0.8961, 0.3932, 0.8475, 0.406, 0.8486, 0.406, 0.8986, 0.3932, 0.8976, 0.406, 0.8486, 0.4189, 0.8493, 0.4189, 0.8993, 0.406, 0.8986, 0.4189, 0.8493, 0.4317, 0.8497, 0.4317, 0.8996, 0.4189, 0.8993, 0.4317, 0.8497, 0.4446, 0.8498, 0.4446, 0.8999, 0.4317, 0.8996, 0.4446, 0.8498, 0.4574, 0.8499, 0.4574, 0.9, 0.4446, 0.8999, 0.4574, 0.8499, 0.4703, 0.85, 0.4703, 0.9, 0.4574, 0.9, 0.4703, 0.85, 0.4831, 0.8499, 0.4831, 0.9, 0.4703, 0.9, 0.4831, 0.8499, 0.496, 0.8498, 0.496, 0.8999, 0.4831, 0.9, 0.496, 0.8498, 0.5088, 0.8497, 0.5088, 0.8996, 0.496, 0.8999, 0.5088, 0.8497, 0.5216, 0.8493, 0.5216, 0.8993, 0.5088, 0.8996, 0.5216, 0.8493, 0.5345, 0.8486, 0.5345, 0.8986, 0.5216, 0.8993, 0.5345, 0.8486, 0.5473, 0.8475, 0.5473, 0.8976, 0.5345, 0.8986, 0.975, 0.9474, 0.953, 0.9714, 0.9394, 0.9542, 0.9568, 0.9353, 0.953, 0.9714, 0.9247, 0.9874, 0.917, 0.9669, 0.9394, 0.9542, 0.9247, 0.9874, 0.8928, 0.9939, 0.8918, 0.972, 0.917, 0.9669, 0.8928, 0.9939, 0.8604, 0.9902, 0.8663, 0.9691, 0.8918, 0.972, 0.8604, 0.9902, 0.8308, 0.9766, 0.8429, 0.9584, 0.8663, 0.9691, 0.8308, 0.9766, 0.8068, 0.9546, 0.8239, 0.941, 0.8429, 0.9584, 0.8068, 0.9546, 0.7908, 0.9263, 0.8113, 0.9186, 0.8239, 0.941, 0.7908, 0.9263, 0.7843, 0.8944, 0.8062, 0.8934, 0.8113, 0.9186, 0.7843, 0.8944, 0.788, 0.862, 0.8091, 0.8679, 0.8062, 0.8934, 0.788, 0.862, 0.8015, 0.8324, 0.8198, 0.8445, 0.8091, 0.8679, 0.8015, 0.8324, 0.8236, 0.8084, 0.8372, 0.8255, 0.8198, 0.8445, 0.8236, 0.8084, 0.8519, 0.7924, 0.8596, 0.8129, 0.8372, 0.8255, 0.8519, 0.7924, 0.8838, 0.7859, 0.8848, 0.8078, 0.8596, 0.8129, 0.8838, 0.7859, 0.9162, 0.7896, 0.9103, 0.8107, 0.8848, 0.8078, 0.9162, 0.7896, 0.9458, 0.8031, 0.9337, 0.8214, 0.9103, 0.8107, 0.9458, 0.8031, 0.9698, 0.8252, 0.9526, 0.8388, 0.9337, 0.8214, 0.9698, 0.8252, 0.9858, 0.8535, 0.9653, 0.8612, 0.9526, 0.8388, 0.9858, 0.8535, 0.9923, 0.8854, 0.9704, 0.8864, 0.9653, 0.8612, 0.9923, 0.8854, 0.9886, 0.9178, 0.9675, 0.9119, 0.9704, 0.8864, 0.9886, 0.9178, 0.975, 0.9474, 0.9568, 0.9353, 0.9675, 0.9119, 0.2904, 0.8331, 0.3033, 0.8324, 0.3033, 0.8454, 0.2904, 0.8506, 0.5345, 0.8342, 0.5473, 0.837, 0.5473, 0.8475, 0.5345, 0.8486, 0.5216, 0.8345, 0.5345, 0.8342, 0.5345, 0.8486, 0.5216, 0.8493, 0.5088, 0.8347, 0.5216, 0.8345, 0.5216, 0.8493, 0.5088, 0.8497, 0.496, 0.8348, 0.5088, 0.8347, 0.5088, 0.8497, 0.496, 0.8498, 0.4831, 0.8349, 0.496, 0.8348, 0.496, 0.8498, 0.4831, 0.8499, 0.4703, 0.8349, 0.4831, 0.8349, 0.4831, 0.8499, 0.4703, 0.85, 0.4574, 0.8349, 0.4703, 0.8349, 0.4703, 0.85, 0.4574, 0.8499, 0.4446, 0.8348, 0.4574, 0.8349, 0.4574, 0.8499, 0.4446, 0.8498, 0.4317, 0.8347, 0.4446, 0.8348, 0.4446, 0.8498, 0.4317, 0.8497, 0.4189, 0.8345, 0.4317, 0.8347, 0.4317, 0.8497, 0.4189, 0.8493, 0.406, 0.8342, 0.4189, 0.8345, 0.4189, 0.8493, 0.406, 0.8486, 0.3932, 0.8336, 0.406, 0.8342, 0.406, 0.8486, 0.3932, 0.8475, 0.3804, 0.8325, 0.3932, 0.8336, 0.3932, 0.8475, 0.3804, 0.8455, 0.3675, 0.8307, 0.3804, 0.8325, 0.3804, 0.8455, 0.3675, 0.8433, 0.3547, 0.8291, 0.3675, 0.8307, 0.3675, 0.8433, 0.3547, 0.843, 0.3418, 0.83, 0.3547, 0.8291, 0.3547, 0.843, 0.3418, 0.841, 0.329, 0.8286, 0.3418, 0.83, 0.3418, 0.841, 0.329, 0.8427, 0.3161, 0.8305, 0.329, 0.8286, 0.329, 0.8427, 0.3161, 0.8432, 0.3033, 0.8324, 0.3161, 0.8305, 0.3161, 0.8432, 0.3033, 0.8454, 0.3033, 0.9351, 0.3161, 0.9346, 0.3161, 0.9453, 0.3033, 0.9453, 0.2904, 0.9354, 0.3033, 0.9351, 0.3033, 0.9453, 0.2904, 0.9453, 0.5345, 0.9357, 0.5473, 0.9355, 0.5473, 0.9454, 0.5345, 0.9454, 0.5216, 0.9359, 0.5345, 0.9357, 0.5345, 0.9454, 0.5216, 0.9454, 0.5088, 0.9359, 0.5216, 0.9359, 0.5216, 0.9454, 0.5088, 0.9454, 0.496, 0.936, 0.5088, 0.9359, 0.5088, 0.9454, 0.496, 0.9454, 0.4831, 0.936, 0.496, 0.936, 0.496, 0.9454, 0.4831, 0.9454, 0.4703, 0.936, 0.4831, 0.936, 0.4831, 0.9454, 0.4703, 0.9454, 0.4574, 0.936, 0.4703, 0.936, 0.4703, 0.9454, 0.4574, 0.9454, 0.4446, 0.936, 0.4574, 0.936, 0.4574, 0.9454, 0.4446, 0.9454, 0.4317, 0.9359, 0.4446, 0.936, 0.4446, 0.9454, 0.4317, 0.9454, 0.4189, 0.9359, 0.4317, 0.9359, 0.4317, 0.9454, 0.4189, 0.9454, 0.406, 0.9357, 0.4189, 0.9359, 0.4189, 0.9454, 0.406, 0.9454, 0.3932, 0.9355, 0.406, 0.9357, 0.406, 0.9454, 0.3932, 0.9454, 0.3804, 0.9352, 0.3932, 0.9355, 0.3932, 0.9454, 0.3804, 0.9454, 0.3675, 0.9347, 0.3804, 0.9352, 0.3804, 0.9454, 0.3675, 0.9454, 0.3547, 0.9338, 0.3675, 0.9347, 0.3675, 0.9454, 0.3547, 0.9454, 0.3418, 0.9333, 0.3547, 0.9338, 0.3547, 0.9454, 0.3418, 0.9453, 0.329, 0.9337, 0.3418, 0.9333, 0.3418, 0.9453, 0.329, 0.9453, 0.3161, 0.9346, 0.329, 0.9337, 0.329, 0.9453, 0.3161, 0.9453, 0.4189, 0.8993, 0.4317, 0.8996, 0.4317, 0.9359, 0.4189, 0.9359, 0.406, 0.8986, 0.4189, 0.8993, 0.4189, 0.9359, 0.406, 0.9357, 0.3932, 0.8976, 0.406, 0.8986, 0.406, 0.9357, 0.3932, 0.9355, 0.3804, 0.8961, 0.3932, 0.8976, 0.3932, 0.9355, 0.3804, 0.9352, 0.3675, 0.8939, 0.3804, 0.8961, 0.3804, 0.9352, 0.3675, 0.9347, 0.3547, 0.891, 0.3675, 0.8939, 0.3675, 0.9347, 0.3547, 0.9338, 0.3418, 0.8911, 0.3547, 0.891, 0.3547, 0.9338, 0.3418, 0.9333, 0.329, 0.891, 0.3418, 0.8911, 0.3418, 0.9333, 0.329, 0.9337, 0.3161, 0.8938, 0.329, 0.891, 0.329, 0.9337, 0.3161, 0.9346, 0.3033, 0.896, 0.3161, 0.8938, 0.3161, 0.9346, 0.3033, 0.9351, 0.2904, 0.8975, 0.3033, 0.896, 0.3033, 0.9351, 0.2904, 0.9354, 0.5345, 0.8986, 0.5473, 0.8976, 0.5473, 0.9355, 0.5345, 0.9357, 0.5216, 0.8993, 0.5345, 0.8986, 0.5345, 0.9357, 0.5216, 0.9359, 0.5088, 0.8996, 0.5216, 0.8993, 0.5216, 0.9359, 0.5088, 0.9359, 0.496, 0.8999, 0.5088, 0.8996, 0.5088, 0.9359, 0.496, 0.936, 0.4831, 0.9, 0.496, 0.8999, 0.496, 0.936, 0.4831, 0.936, 0.4703, 0.9, 0.4831, 0.9, 0.4831, 0.936, 0.4703, 0.936, 0.4574, 0.9, 0.4703, 0.9, 0.4703, 0.936, 0.4574, 0.936, 0.4446, 0.8999, 0.4574, 0.9, 0.4574, 0.936, 0.4446, 0.936, 0.4317, 0.8996, 0.4446, 0.8999, 0.4446, 0.936, 0.4317, 0.9359])
me_xmas_balls_ball_03_003.materials.append(mat_mia_material1sg)
me_xmas_balls_ball_03_003.materials.append(mat_mia_material_x2sg)
me_xmas_balls_ball_03_003.use_remesh_preserve_volume = False
me_xmas_balls_ball_03_003.use_remesh_preserve_attributes = False
me_xmas_balls_ball_03_003.use_mirror_vertex_groups = False
me_xmas_balls_ball_03_003.update()
me_xmas_balls_ball_03_003.normals_split_custom_set([tuple(v) for v in zip(*[iter([0.2322, -0.2012, 0.9516, 0.2247, -0.1014, 0.9691, 0.2247, -0.1014, 0.9691, 0.2322, -0.2012, 0.9516, 0.2445, -0.2978, 0.9228, 0.2322, -0.2012, 0.9516, 0.2322, -0.2012, 0.9516, 0.2445, -0.2978, 0.9228, 0.2615, -0.3898, 0.883, 0.2445, -0.2978, 0.9228, 0.2445, -0.2978, 0.9228, 0.2615, -0.3898, 0.883, 0.283, -0.4755, 0.8329, 0.2615, -0.3898, 0.883, 0.2615, -0.3898, 0.883, 0.283, -0.4755, 0.8329, 0.3084, -0.5538, 0.7734, 0.283, -0.4755, 0.8329, 0.283, -0.4755, 0.8329, 0.3084, -0.5538, 0.7734, 0.3376, -0.6234, 0.7053, 0.3084, -0.5538, 0.7734, 0.3084, -0.5538, 0.7734, 0.3376, -0.6234, 0.7053, 0.3699, -0.6831, 0.6298, 0.3376, -0.6234, 0.7053, 0.3376, -0.6234, 0.7053, 0.3699, -0.6831, 0.6298, 0.4049, -0.732, 0.5479, 0.3699, -0.6831, 0.6298, 0.3699, -0.6831, 0.6298, 0.4049, -0.732, 0.5479, 0.4421, -0.7694, 0.461, 0.4049, -0.732, 0.5479, 0.4049, -0.732, 0.5479, 0.4421, -0.7694, 0.461, 0.4808, -0.7947, 0.3706, 0.4421, -0.7694, 0.461, 0.4421, -0.7694, 0.461, 0.4808, -0.7947, 0.3706, 0.5204, -0.8074, 0.2779, 0.4808, -0.7947, 0.3706, 0.4808, -0.7947, 0.3706, 0.5204, -0.8074, 0.2779, 0.5604, -0.8074, 0.1845, 0.5204, -0.8074, 0.2779, 0.5204, -0.8074, 0.2779, 0.5604, -0.8074, 0.1845, 0.6, -0.7947, 0.09185, 0.5604, -0.8074, 0.1845, 0.5604, -0.8074, 0.1845, 0.6, -0.7947, 0.09185, 0.6387, -0.7694, 0.001385, 0.6, -0.7947, 0.09185, 0.6, -0.7947, 0.09185, 0.6387, -0.7694, 0.001385, 0.6759, -0.732, -0.08549, 0.6387, -0.7694, 0.001385, 0.6387, -0.7694, 0.001385, 0.6759, -0.732, -0.08549, 0.7109, -0.6831, -0.1674, 0.6759, -0.732, -0.08549, 0.6759, -0.732, -0.08549, 0.7109, -0.6831, -0.1674, 0.7432, -0.6234, -0.2429, 0.7109, -0.6831, -0.1674, 0.7109, -0.6831, -0.1674, 0.7432, -0.6234, -0.2429, 0.7724, -0.5538, -0.311, 0.7432, -0.6234, -0.2429, 0.7432, -0.6234, -0.2429, 0.7724, -0.5538, -0.311, 0.7979, -0.4755, -0.3705, 0.7724, -0.5538, -0.311, 0.7724, -0.5538, -0.311, 0.7979, -0.4755, -0.3705, 0.8193, -0.3897, -0.4206, 0.7979, -0.4755, -0.3705, 0.7979, -0.4755, -0.3705, 0.8193, -0.3897, -0.4206, 0.8363, -0.2978, -0.4604, 0.8193, -0.3897, -0.4206, 0.8193, -0.3897, -0.4206, 0.8363, -0.2978, -0.4604, 0.8486, -0.2012, -0.4892, 0.8363, -0.2978, -0.4604, 0.8363, -0.2978, -0.4604, 0.8486, -0.2012, -0.4892, 0.8561, -0.1014, -0.5067, 0.8486, -0.2012, -0.4892, 0.8486, -0.2012, -0.4892, 0.8561, -0.1014, -0.5067, 0.8586, 2.554e-06, -0.5126, 0.8561, -0.1014, -0.5067, 0.8561, -0.1014, -0.5067, 0.8586, 2.437e-06, -0.5126, 0.8561, 0.1014, -0.5067, 0.8586, 2.554e-06, -0.5126, 0.8586, 2.437e-06, -0.5126, 0.8561, 0.1014, -0.5067, 0.8525, 0.1517, -0.5002, 0.8561, 0.1014, -0.5067, 0.8561, 0.1014, -0.5067, 0.8525, 0.1517, -0.5002, 0.2247, 0.1014, 0.9691, 0.2269, 0.1517, 0.962, 0.2269, 0.1517, 0.962, 0.2247, 0.1014, 0.9691, 0.2222, 2.515e-06, 0.975, 0.2247, 0.1014, 0.9691, 0.2247, 0.1014, 0.9691, 0.2222, 2.398e-06, 0.975, 0.2247, -0.1014, 0.9691, 0.2222, 2.515e-06, 0.975, 0.2222, 2.398e-06, 0.975, 0.2247, -0.1014, 0.9691, 0.9921, 0.07684, 0.09891, 0.995, 0.03874, 0.09223, 0.995, 0.03874, 0.09223, 0.9921, 0.07684, 0.09891, 0.9874, 0.1137, 0.1099, 0.9921, 0.07684, 0.09891, 0.9921, 0.07684, 0.09891, 0.9874, 0.1137, 0.1099, 0.9809, 0.1489, 0.1251, 0.9874, 0.1137, 0.1099, 0.9874, 0.1137, 0.1099, 0.9809, 0.1489, 0.1251, 0.9727, 0.1816, 0.1443, 0.9809, 0.1489, 0.1251, 0.9809, 0.1489, 0.1251, 0.9727, 0.1816, 0.1443, 0.963, 0.2115, 0.167, 0.9727, 0.1816, 0.1443, 0.9727, 0.1816, 0.1443, 0.963, 0.2115, 0.167, 0.9519, 0.2381, 0.193, 0.963, 0.2115, 0.167, 0.963, 0.2115, 0.167, 0.9519, 0.2381, 0.193, 0.9395, 0.2609, 0.2219, 0.9519, 0.2381, 0.193, 0.9519, 0.2381, 0.193, 0.9395, 0.2609, 0.2219, 0.9261, 0.2796, 0.2531, 0.9395, 0.2609, 0.2219, 0.9395, 0.2609, 0.2219, 0.9261, 0.2796, 0.2531, 0.912, 0.2939, 0.2863, 0.9261, 0.2796, 0.2531, 0.9261, 0.2796, 0.2531, 0.912, 0.2939, 0.2863, 0.8972, 0.3035, 0.3209, 0.912, 0.2939, 0.2863, 0.912, 0.2939, 0.2863, 0.8972, 0.3035, 0.3209, 0.882, 0.3084, 0.3562, 0.8972, 0.3035, 0.3209, 0.8972, 0.3035, 0.3209, 0.882, 0.3084, 0.3562, 0.8668, 0.3084, 0.3919, 0.882, 0.3084, 0.3562, 0.882, 0.3084, 0.3562, 0.8668, 0.3084, 0.3919, 0.8516, 0.3035, 0.4273, 0.8668, 0.3084, 0.3919, 0.8668, 0.3084, 0.3919, 0.8516, 0.3035, 0.4273, 0.8368, 0.2939, 0.4619, 0.8516, 0.3035, 0.4273, 0.8516, 0.3035, 0.4273, 0.8368, 0.2939, 0.4619, 0.8226, 0.2796, 0.4951, 0.8368, 0.2939, 0.4619, 0.8368, 0.2939, 0.4619, 0.8226, 0.2796, 0.4951, 0.8093, 0.2609, 0.5263, 0.8226, 0.2796, 0.4951, 0.8226, 0.2796, 0.4951, 0.8093, 0.2609, 0.5263, 0.7969, 0.2381, 0.5552, 0.8093, 0.2609, 0.5263, 0.8093, 0.2609, 0.5263, 0.7969, 0.2381, 0.5552, 0.7858, 0.2115, 0.5812, 0.7969, 0.2381, 0.5552, 0.7969, 0.2381, 0.5552, 0.7858, 0.2115, 0.5812, 0.7761, 0.1816, 0.6039, 0.7858, 0.2115, 0.5812, 0.7858, 0.2115, 0.5812, 0.7761, 0.1816, 0.6039, 0.7679, 0.1489, 0.6231, 0.7761, 0.1816, 0.6039, 0.7761, 0.1816, 0.6039, 0.7679, 0.1489, 0.6231, 0.7614, 0.1138, 0.6383, 0.7679, 0.1489, 0.6231, 0.7679, 0.1489, 0.6231, 0.7614, 0.1138, 0.6383, 0.7567, 0.07685, 0.6493, 0.7614, 0.1138, 0.6383, 0.7614, 0.1138, 0.6383, 0.7567, 0.07685, 0.6493, 0.7538, 0.03873, 0.656, 0.7567, 0.07685, 0.6493, 0.7567, 0.07685, 0.6493, 0.7538, 0.03873, 0.656, 0.7528, -7.176e-07, 0.6582, 0.7538, 0.03873, 0.656, 0.7538, 0.03873, 0.656, 0.7528, -6.639e-07, 0.6582, 0.7538, -0.03873, 0.656, 0.7528, -7.176e-07, 0.6582, 0.7528, -6.639e-07, 0.6582, 0.7538, -0.03873, 0.656, 0.7546, -0.05802, 0.6536, 0.7538, -0.03873, 0.656, 0.7538, -0.03873, 0.656, 0.7546, -0.05802, 0.6536, 0.995, -0.03874, 0.09223, 0.9938, -0.05802, 0.09445, 0.9938, -0.05802, 0.09445, 0.995, -0.03874, 0.09223, 0.9959, -7.187e-07, 0.08999, 0.995, -0.03874, 0.09223, 0.995, -0.03874, 0.09223, 0.9959, -6.645e-07, 0.08999, 0.995, 0.03874, 0.09223, 0.9959, -7.187e-07, 0.08999, 0.9959, -6.645e-07, 0.08999, 0.995, 0.03874, 0.09223, 0.381, 0.2487, -0.8905, 0.3902, 0.1253, -0.9121, 0.3902, 0.1253, -0.9121, 0.381, 0.2487, -0.8905, 0.3657, 0.3681, -0.8548, 0.381, 0.2487, -0.8905, 0.381, 0.2487, -0.8905, 0.3657, 0.3681, -0.8548, 0.3447, 0.4818, -0.8057, 0.3657, 0.3681, -0.8548, 0.3657, 0.3681, -0.8548, 0.3447, 0.4818, -0.8057, 0.3182, 0.5878, -0.7438, 0.3447, 0.4818, -0.8057, 0.3447, 0.4818, -0.8057, 0.3182, 0.5878, -0.7438, 0.2867, 0.6845, -0.6702, 0.3182, 0.5878, -0.7438, 0.3182, 0.5878, -0.7438, 0.2867, 0.6845, -0.6702, 0.2507, 0.7705, -0.586, 0.2867, 0.6845, -0.6702, 0.2867, 0.6845, -0.6702, 0.2507, 0.7705, -0.586, 0.2108, 0.8443, -0.4926, 0.2507, 0.7705, -0.586, 0.2507, 0.7705, -0.586, 0.2108, 0.8443, -0.4926, 0.1675, 0.9048, -0.3915, 0.2108, 0.8443, -0.4926, 0.2108, 0.8443, -0.4926, 0.1675, 0.9048, -0.3915, 0.1216, 0.9511, -0.2841, 0.1675, 0.9048, -0.3915, 0.1675, 0.9048, -0.3915, 0.1216, 0.9511, -0.2841, 0.07371, 0.9823, -0.1723, 0.1216, 0.9511, -0.2841, 0.1216, 0.9511, -0.2841, 0.07371, 0.9823, -0.1723, 0.0247, 0.998, -0.05773, 0.07371, 0.9823, -0.1723, 0.07371, 0.9823, -0.1723, 0.0247, 0.998, -0.05773, -0.0247, 0.998, 0.05773, 0.0247, 0.998, -0.05773, 0.0247, 0.998, -0.05773, -0.0247, 0.998, 0.05773, -0.07371, 0.9823, 0.1723, -0.0247, 0.998, 0.05773, -0.0247, 0.998, 0.05773, -0.07371, 0.9823, 0.1723, -0.1216, 0.9511, 0.2841, -0.07371, 0.9823, 0.1723, -0.07371, 0.9823, 0.1723, -0.1216, 0.9511, 0.2841, -0.1675, 0.9048, 0.3915, -0.1216, 0.9511, 0.2841, -0.1216, 0.9511, 0.2841, -0.1675, 0.9048, 0.3915, -0.2108, 0.8443, 0.4926, -0.1675, 0.9048, 0.3915, -0.1675, 0.9048, 0.3915, -0.2108, 0.8443, 0.4926, -0.2507, 0.7705, 0.586, -0.2108, 0.8443, 0.4926, -0.2108, 0.8443, 0.4926, -0.2507, 0.7705, 0.586, -0.2867, 0.6845, 0.6702, -0.2507, 0.7705, 0.586, -0.2507, 0.7705, 0.586, -0.2867, 0.6845, 0.6702, -0.3182, 0.5878, 0.7438, -0.2867, 0.6845, 0.6702, -0.2867, 0.6845, 0.6702, -0.3182, 0.5878, 0.7438, -0.3447, 0.4818, 0.8057, -0.3182, 0.5878, 0.7438, -0.3182, 0.5878, 0.7438, -0.3447, 0.4818, 0.8057, -0.3657, 0.3681, 0.8548, -0.3447, 0.4818, 0.8057, -0.3447, 0.4818, 0.8057, -0.3657, 0.3681, 0.8548, -0.381, 0.2487, 0.8905, -0.3657, 0.3681, 0.8548, -0.3657, 0.3681, 0.8548, -0.381, 0.2487, 0.8905, -0.3902, 0.1253, 0.9122, -0.381, 0.2487, 0.8905, -0.381, 0.2487, 0.8905, -0.3902, 0.1253, 0.9122, -0.3933, -1.785e-06, 0.9194, -0.3902, 0.1253, 0.9122, -0.3902, 0.1253, 0.9122, -0.3933, -1.785e-06, 0.9194, -0.3902, -0.1253, 0.9122, -0.3933, -1.785e-06, 0.9194, -0.3933, -1.785e-06, 0.9194, -0.3902, -0.1253, 0.9122, -0.3864, -0.1874, 0.9031, -0.3902, -0.1253, 0.9122, -0.3902, -0.1253, 0.9122, -0.3864, -0.1874, 0.9031, 0.3902, -0.1253, -0.9121, 0.3864, -0.1874, -0.9031, 0.3864, -0.1874, -0.9031, 0.3902, -0.1253, -0.9121, 0.3933, -1.773e-06, -0.9194, 0.3902, -0.1253, -0.9121, 0.3902, -0.1253, -0.9121, 0.3933, -1.773e-06, -0.9194, 0.3902, 0.1253, -0.9121, 0.3933, -1.773e-06, -0.9194, 0.3933, -1.773e-06, -0.9194, 0.3902, 0.1253, -0.9121, -0.7567, 0.07685, -0.6493, -0.7538, 0.03873, -0.656, -0.7538, 0.03873, -0.656, -0.7567, 0.07685, -0.6493, -0.7614, 0.1138, -0.6382, -0.7567, 0.07685, -0.6493, -0.7567, 0.07685, -0.6493, -0.7614, 0.1138, -0.6382, -0.7679, 0.1489, -0.6231, -0.7614, 0.1138, -0.6382, -0.7614, 0.1138, -0.6382, -0.7679, 0.1489, -0.6231, -0.7761, 0.1816, -0.6039, -0.7679, 0.1489, -0.6231, -0.7679, 0.1489, -0.6231, -0.7761, 0.1816, -0.6039, -0.7858, 0.2115, -0.5812, -0.7761, 0.1816, -0.6039, -0.7761, 0.1816, -0.6039, -0.7858, 0.2115, -0.5812, -0.7969, 0.2381, -0.5552, -0.7858, 0.2115, -0.5812, -0.7858, 0.2115, -0.5812, -0.7969, 0.2381, -0.5552, -0.8093, 0.2609, -0.5263, -0.7969, 0.2381, -0.5552, -0.7969, 0.2381, -0.5552, -0.8093, 0.2609, -0.5263, -0.8226, 0.2796, -0.4951, -0.8093, 0.2609, -0.5263, -0.8093, 0.2609, -0.5263, -0.8226, 0.2796, -0.4951, -0.8368, 0.2939, -0.4619, -0.8226, 0.2796, -0.4951, -0.8226, 0.2796, -0.4951, -0.8368, 0.2939, -0.4619, -0.8516, 0.3036, -0.4273, -0.8368, 0.2939, -0.4619, -0.8368, 0.2939, -0.4619, -0.8516, 0.3036, -0.4273, -0.8668, 0.3084, -0.3919, -0.8516, 0.3036, -0.4273, -0.8516, 0.3036, -0.4273, -0.8668, 0.3084, -0.3919, -0.882, 0.3084, -0.3563, -0.8668, 0.3084, -0.3919, -0.8668, 0.3084, -0.3919, -0.882, 0.3084, -0.3563, -0.8972, 0.3035, -0.3208, -0.882, 0.3084, -0.3563, -0.882, 0.3084, -0.3563, -0.8972, 0.3035, -0.3208, -0.912, 0.2939, -0.2863, -0.8972, 0.3035, -0.3208, -0.8972, 0.3035, -0.3208, -0.912, 0.2939, -0.2863, -0.9261, 0.2796, -0.2532, -0.912, 0.2939, -0.2863, -0.912, 0.2939, -0.2863, -0.9261, 0.2796, -0.2532, -0.9395, 0.2609, -0.2219, -0.9261, 0.2796, -0.2532, -0.9261, 0.2796, -0.2532, -0.9395, 0.2609, -0.2219, -0.9519, 0.2381, -0.193, -0.9395, 0.2609, -0.2219, -0.9395, 0.2609, -0.2219, -0.9519, 0.2381, -0.193, -0.963, 0.2115, -0.167, -0.9519, 0.2381, -0.193, -0.9519, 0.2381, -0.193, -0.963, 0.2115, -0.167, -0.9727, 0.1816, -0.1442, -0.963, 0.2115, -0.167, -0.963, 0.2115, -0.167, -0.9727, 0.1816, -0.1442, -0.9809, 0.1489, -0.1251, -0.9727, 0.1816, -0.1442, -0.9727, 0.1816, -0.1442, -0.9809, 0.1489, -0.1251, -0.9874, 0.1138, -0.1099, -0.9809, 0.1489, -0.1251, -0.9809, 0.1489, -0.1251, -0.9874, 0.1138, -0.1099, -0.9921, 0.07687, -0.09892, -0.9874, 0.1138, -0.1099, -0.9874, 0.1138, -0.1099, -0.9921, 0.07687, -0.09892, -0.995, 0.03872, -0.09224, -0.9921, 0.07687, -0.09892, -0.9921, 0.07687, -0.09892, -0.995, 0.03872, -0.09224, -0.9959, -6.67e-07, -0.09, -0.995, 0.03872, -0.09224, -0.995, 0.03872, -0.09224, -0.9959, -7.21e-07, -0.09, -0.995, -0.03872, -0.09224, -0.9959, -6.67e-07, -0.09, -0.9959, -7.21e-07, -0.09, -0.995, -0.03872, -0.09224, -0.9938, -0.05802, -0.09445, -0.995, -0.03872, -0.09224, -0.995, -0.03872, -0.09224, -0.9938, -0.05802, -0.09445, -0.7538, -0.03873, -0.656, -0.7546, -0.058, -0.6536, -0.7546, -0.058, -0.6536, -0.7538, -0.03873, -0.656, -0.7528, -6.651e-07, -0.6582, -0.7538, -0.03873, -0.656, -0.7538, -0.03873, -0.656, -0.7528, -7.175e-07, -0.6582, -0.7538, 0.03873, -0.656, -0.7528, -6.651e-07, -0.6582, -0.7528, -7.175e-07, -0.6582, -0.7538, 0.03873, -0.656, -0.8486, -0.2012, 0.4893, -0.8561, -0.1014, 0.5068, -0.8561, -0.1014, 0.5067, -0.8486, -0.2012, 0.4892, -0.8363, -0.2978, 0.4604, -0.8486, -0.2012, 0.4893, -0.8486, -0.2012, 0.4892, -0.8363, -0.2978, 0.4604, -0.8192, -0.3898, 0.4206, -0.8363, -0.2978, 0.4604, -0.8363, -0.2978, 0.4604, -0.8193, -0.3898, 0.4206, -0.7978, -0.4756, 0.3706, -0.8192, -0.3898, 0.4206, -0.8193, -0.3898, 0.4206, -0.7978, -0.4755, 0.3705, -0.7724, -0.5538, 0.311, -0.7978, -0.4756, 0.3706, -0.7978, -0.4755, 0.3705, -0.7724, -0.5538, 0.311, -0.7432, -0.6234, 0.2429, -0.7724, -0.5538, 0.311, -0.7724, -0.5538, 0.311, -0.7433, -0.6234, 0.2429, -0.7109, -0.6831, 0.1673, -0.7432, -0.6234, 0.2429, -0.7433, -0.6234, 0.2429, -0.7109, -0.6831, 0.1673, -0.6759, -0.732, 0.08548, -0.7109, -0.6831, 0.1673, -0.7109, -0.6831, 0.1673, -0.6759, -0.732, 0.08548, -0.6387, -0.7694, -0.001363, -0.6759, -0.732, 0.08548, -0.6759, -0.732, 0.08548, -0.6387, -0.7694, -0.001371, -0.6, -0.7947, -0.09182, -0.6387, -0.7694, -0.001363, -0.6387, -0.7694, -0.001371, -0.6, -0.7947, -0.09182, -0.5604, -0.8074, -0.1845, -0.6, -0.7947, -0.09182, -0.6, -0.7947, -0.09182, -0.5604, -0.8074, -0.1845, -0.5204, -0.8074, -0.2779, -0.5604, -0.8074, -0.1845, -0.5604, -0.8074, -0.1845, -0.5204, -0.8074, -0.2779, -0.4808, -0.7947, -0.3706, -0.5204, -0.8074, -0.2779, -0.5204, -0.8074, -0.2779, -0.4808, -0.7947, -0.3706, -0.4421, -0.7694, -0.461, -0.4808, -0.7947, -0.3706, -0.4808, -0.7947, -0.3706, -0.4421, -0.7694, -0.461, -0.4049, -0.732, -0.5479, -0.4421, -0.7694, -0.461, -0.4421, -0.7694, -0.461, -0.4049, -0.732, -0.5479, -0.3699, -0.6831, -0.6298, -0.4049, -0.732, -0.5479, -0.4049, -0.732, -0.5479, -0.3699, -0.6831, -0.6298, -0.3376, -0.6234, -0.7053, -0.3699, -0.6831, -0.6298, -0.3699, -0.6831, -0.6298, -0.3376, -0.6234, -0.7053, -0.3084, -0.5538, -0.7734, -0.3376, -0.6234, -0.7053, -0.3376, -0.6234, -0.7053, -0.3084, -0.5538, -0.7734, -0.2829, -0.4755, -0.833, -0.3084, -0.5538, -0.7734, -0.3084, -0.5538, -0.7734, -0.2829, -0.4755, -0.833, -0.2616, -0.3898, -0.883, -0.2829, -0.4755, -0.833, -0.2829, -0.4755, -0.833, -0.2615, -0.3898, -0.883, -0.2445, -0.2978, -0.9228, -0.2616, -0.3898, -0.883, -0.2615, -0.3898, -0.883, -0.2445, -0.2978, -0.9228, -0.2322, -0.2012, -0.9516, -0.2445, -0.2978, -0.9228, -0.2445, -0.2978, -0.9228, -0.2322, -0.2012, -0.9516, -0.2247, -0.1014, -0.9691, -0.2322, -0.2012, -0.9516, -0.2322, -0.2012, -0.9516, -0.2247, -0.1014, -0.9691, -0.2222, 2.072e-06, -0.975, -0.2247, -0.1014, -0.9691, -0.2247, -0.1014, -0.9691, -0.2222, 2.185e-06, -0.975, -0.2247, 0.1014, -0.9691, -0.2222, 2.072e-06, -0.975, -0.2222, 2.185e-06, -0.975, -0.2247, 0.1014, -0.9691, -0.2269, 0.1517, -0.962, -0.2247, 0.1014, -0.9691, -0.2247, 0.1014, -0.9691, -0.2269, 0.1517, -0.962, -0.8561, 0.1014, 0.5068, -0.8525, 0.1517, 0.5003, -0.8525, 0.1517, 0.5002, -0.8561, 0.1014, 0.5067, -0.8586, 2.084e-06, 0.5126, -0.8561, 0.1014, 0.5068, -0.8561, 0.1014, 0.5067, -0.8586, 2.2e-06, 0.5126, -0.8561, -0.1014, 0.5068, -0.8586, 2.084e-06, 0.5126, -0.8586, 2.2e-06, 0.5126, -0.8561, -0.1014, 0.5067, 0.09782, -0.9686, -0.2287, 0.09782, -0.9686, -0.2286, 0.09782, -0.9686, -0.2286, 0.09782, -0.9686, -0.2287, -0.09783, -0.9686, 0.2286, -0.09783, -0.9686, 0.2286, -0.09782, -0.9686, 0.2287, -0.09782, -0.9686, 0.2287, -0.09781, -0.9686, 0.2286, -0.09781, -0.9686, 0.2286, -0.09781, -0.9686, 0.2286, -0.09781, -0.9686, 0.2286, 0.09782, -0.9686, -0.2286, 0.09782, -0.9686, -0.2286, 0.09782, -0.9686, -0.2286, 0.09782, -0.9686, -0.2286, -0.09784, -0.9686, 0.2286, -0.09784, -0.9686, 0.2286, -0.09783, -0.9686, 0.2286, -0.09783, -0.9686, 0.2286, -0.8561, 0.1014, 0.5067, -0.8525, 0.1517, 0.5002, -0.8525, 0.1517, 0.5002, -0.8561, 0.1014, 0.5067, -0.8586, 2.2e-06, 0.5126, -0.8561, 0.1014, 0.5067, -0.8561, 0.1014, 0.5067, -0.8586, 2.322e-06, 0.5126, -0.8561, -0.1014, 0.5067, -0.8586, 2.2e-06, 0.5126, -0.8586, 2.322e-06, 0.5126, -0.8561, -0.1014, 0.5067, -0.8486, -0.2012, 0.4892, -0.8561, -0.1014, 0.5067, -0.8561, -0.1014, 0.5067, -0.8486, -0.2012, 0.4892, -0.8363, -0.2978, 0.4604, -0.8486, -0.2012, 0.4892, -0.8486, -0.2012, 0.4892, -0.8363, -0.2978, 0.4603, -0.8193, -0.3898, 0.4206, -0.8363, -0.2978, 0.4604, -0.8363, -0.2978, 0.4603, -0.8193, -0.3897, 0.4206, -0.7978, -0.4755, 0.3705, -0.8193, -0.3898, 0.4206, -0.8193, -0.3897, 0.4206, -0.7979, -0.4755, 0.3705, -0.7724, -0.5538, 0.311, -0.7978, -0.4755, 0.3705, -0.7979, -0.4755, 0.3705, -0.7724, -0.5538, 0.311, -0.7433, -0.6234, 0.2429, -0.7724, -0.5538, 0.311, -0.7724, -0.5538, 0.311, -0.7433, -0.6234, 0.2429, -0.7109, -0.6831, 0.1673, -0.7433, -0.6234, 0.2429, -0.7433, -0.6234, 0.2429, -0.7109, -0.6831, 0.1673, -0.6759, -0.732, 0.08548, -0.7109, -0.6831, 0.1673, -0.7109, -0.6831, 0.1673, -0.6759, -0.732, 0.08549, -0.6387, -0.7694, -0.001371, -0.6759, -0.732, 0.08548, -0.6759, -0.732, 0.08549, -0.6387, -0.7694, -0.001375, -0.6, -0.7947, -0.09182, -0.6387, -0.7694, -0.001371, -0.6387, -0.7694, -0.001375, -0.6, -0.7947, -0.09183, -0.5604, -0.8074, -0.1845, -0.6, -0.7947, -0.09182, -0.6, -0.7947, -0.09183, -0.5604, -0.8074, -0.1845, -0.5204, -0.8074, -0.2779, -0.5604, -0.8074, -0.1845, -0.5604, -0.8074, -0.1845, -0.5204, -0.8074, -0.2779, -0.4808, -0.7947, -0.3706, -0.5204, -0.8074, -0.2779, -0.5204, -0.8074, -0.2779, -0.4808, -0.7947, -0.3706, -0.4421, -0.7694, -0.461, -0.4808, -0.7947, -0.3706, -0.4808, -0.7947, -0.3706, -0.4421, -0.7694, -0.461, -0.4049, -0.732, -0.5479, -0.4421, -0.7694, -0.461, -0.4421, -0.7694, -0.461, -0.4049, -0.732, -0.5479, -0.3699, -0.6831, -0.6298, -0.4049, -0.732, -0.5479, -0.4049, -0.732, -0.5479, -0.3699, -0.6831, -0.6298, -0.3376, -0.6234, -0.7053, -0.3699, -0.6831, -0.6298, -0.3699, -0.6831, -0.6298, -0.3376, -0.6234, -0.7053, -0.3084, -0.5538, -0.7734, -0.3376, -0.6234, -0.7053, -0.3376, -0.6234, -0.7053, -0.3084, -0.5538, -0.7734, -0.2829, -0.4755, -0.833, -0.3084, -0.5538, -0.7734, -0.3084, -0.5538, -0.7734, -0.283, -0.4755, -0.833, -0.2615, -0.3898, -0.883, -0.2829, -0.4755, -0.833, -0.283, -0.4755, -0.833, -0.2615, -0.3898, -0.883, -0.2445, -0.2978, -0.9228, -0.2615, -0.3898, -0.883, -0.2615, -0.3898, -0.883, -0.2445, -0.2978, -0.9228, -0.2322, -0.2012, -0.9516, -0.2445, -0.2978, -0.9228, -0.2445, -0.2978, -0.9228, -0.2322, -0.2012, -0.9516, -0.2247, -0.1014, -0.9691, -0.2322, -0.2012, -0.9516, -0.2322, -0.2012, -0.9516, -0.2247, -0.1014, -0.9691, -0.2222, 2.185e-06, -0.975, -0.2247, -0.1014, -0.9691, -0.2247, -0.1014, -0.9691, -0.2222, 2.309e-06, -0.975, -0.2247, 0.1014, -0.9691, -0.2222, 2.185e-06, -0.975, -0.2222, 2.309e-06, -0.975, -0.2247, 0.1014, -0.9691, -0.2269, 0.1517, -0.962, -0.2247, 0.1014, -0.9691, -0.2247, 0.1014, -0.9691, -0.2269, 0.1517, -0.962, 0.09782, -0.9686, -0.2287, 0.09782, -0.9686, -0.2287, 0.09782, -0.9686, -0.2287, 0.09782, -0.9686, -0.2287, 0.1387, 0.9903, 0.01253, 0.1358, 0.9903, -0.03094, 2.383e-07, 1.0, 5.777e-08, 0.1358, 0.9903, -0.03094, 0.1196, 0.9903, -0.07139, 2.383e-07, 1.0, 5.777e-08, 0.1196, 0.9903, -0.07139, 0.09167, 0.9903, -0.1048, 2.383e-07, 1.0, 5.777e-08, 0.09167, 0.9903, -0.1048, 0.05478, 0.9903, -0.128, 2.383e-07, 1.0, 5.777e-08, 0.05478, 0.9903, -0.128, 0.01253, 0.9903, -0.1387, 2.383e-07, 1.0, 5.777e-08, 0.01253, 0.9903, -0.1387, -0.03094, 0.9903, -0.1358, 2.383e-07, 1.0, 5.777e-08, -0.03094, 0.9903, -0.1358, -0.07139, 0.9903, -0.1196, 2.383e-07, 1.0, 5.777e-08, -0.07139, 0.9903, -0.1196, -0.1048, 0.9903, -0.09167, 2.383e-07, 1.0, 5.777e-08, -0.1048, 0.9903, -0.09167, -0.128, 0.9903, -0.05478, 2.383e-07, 1.0, 5.777e-08, -0.128, 0.9903, -0.05478, -0.1387, 0.9903, -0.01253, 2.383e-07, 1.0, 5.777e-08, -0.1387, 0.9903, -0.01253, -0.1358, 0.9903, 0.03094, 2.383e-07, 1.0, 5.777e-08, -0.1358, 0.9903, 0.03094, -0.1196, 0.9903, 0.07139, 2.383e-07, 1.0, 5.777e-08, -0.1196, 0.9903, 0.07139, -0.09167, 0.9903, 0.1048, 2.383e-07, 1.0, 5.777e-08, -0.09167, 0.9903, 0.1048, -0.05478, 0.9903, 0.128, 2.383e-07, 1.0, 5.777e-08, -0.05478, 0.9903, 0.128, -0.01253, 0.9903, 0.1387, 2.383e-07, 1.0, 5.777e-08, -0.01253, 0.9903, 0.1387, 0.03094, 0.9903, 0.1358, 2.383e-07, 1.0, 5.777e-08, 0.03094, 0.9903, 0.1358, 0.07139, 0.9903, 0.1196, 2.383e-07, 1.0, 5.777e-08, 0.07139, 0.9903, 0.1196, 0.1048, 0.9903, 0.09167, 2.383e-07, 1.0, 5.777e-08, 0.1048, 0.9903, 0.09167, 0.128, 0.9903, 0.05478, 2.383e-07, 1.0, 5.777e-08, 0.128, 0.9903, 0.05478, 0.1387, 0.9903, 0.01253, 2.383e-07, 1.0, 5.777e-08, 0.9972, -0.03247, -0.06688, 0.9972, -0.03247, -0.06688, 0.9972, -0.03246, -0.06688, 0.9972, -0.03246, -0.06688, 0.9278, -0.03246, -0.3718, 0.9278, -0.03246, -0.3718, 0.9278, -0.03247, -0.3718, 0.9278, -0.03247, -0.3718, 0.7675, -0.03246, -0.6403, 0.7675, -0.03246, -0.6403, 0.7675, -0.03247, -0.6403, 0.7675, -0.03247, -0.6403, 0.5321, -0.03246, -0.8461, 0.5321, -0.03246, -0.8461, 0.532, -0.03247, -0.8461, 0.532, -0.03247, -0.8461, 0.2445, -0.03246, -0.9691, 0.2445, -0.03246, -0.9691, 0.2446, -0.03246, -0.9691, 0.2446, -0.03246, -0.9691, -0.06689, -0.03246, -0.9972, -0.06689, -0.03246, -0.9972, -0.06689, -0.03247, -0.9972, -0.06689, -0.03247, -0.9972, -0.3718, -0.03246, -0.9278, -0.3718, -0.03246, -0.9278, -0.3718, -0.03247, -0.9278, -0.3718, -0.03247, -0.9278, -0.6403, -0.03247, -0.7675, -0.6403, -0.03247, -0.7675, -0.6403, -0.03246, -0.7675, -0.6403, -0.03246, -0.7675, -0.8461, -0.03247, -0.5321, -0.8461, -0.03247, -0.5321, -0.8461, -0.03246, -0.532, -0.8461, -0.03246, -0.532, -0.9691, -0.03246, -0.2445, -0.9691, -0.03246, -0.2445, -0.9691, -0.03246, -0.2445, -0.9691, -0.03246, -0.2445, -0.9972, -0.03246, 0.06688, -0.9972, -0.03246, 0.06688, -0.9972, -0.03246, 0.06688, -0.9972, -0.03246, 0.06688, -0.9278, -0.03246, 0.3718, -0.9278, -0.03246, 0.3718, -0.9278, -0.03246, 0.3718, -0.9278, -0.03246, 0.3718, -0.7675, -0.03247, 0.6403, -0.7675, -0.03247, 0.6403, -0.7675, -0.03246, 0.6403, -0.7675, -0.03246, 0.6403, -0.5321, -0.03247, 0.8461, -0.5321, -0.03247, 0.8461, -0.5321, -0.03246, 0.8461, -0.5321, -0.03246, 0.8461, -0.2445, -0.03247, 0.9691, -0.2445, -0.03247, 0.9691, -0.2445, -0.03246, 0.9691, -0.2445, -0.03246, 0.9691, 0.06688, -0.03247, 0.9972, 0.06688, -0.03247, 0.9972, 0.06688, -0.03246, 0.9972, 0.06688, -0.03246, 0.9972, 0.3718, -0.03246, 0.9278, 0.3718, -0.03246, 0.9278, 0.3718, -0.03247, 0.9278, 0.3718, -0.03247, 0.9278, 0.6403, -0.03246, 0.7675, 0.6403, -0.03246, 0.7675, 0.6403, -0.03246, 0.7675, 0.6403, -0.03246, 0.7675, 0.8461, -0.03246, 0.532, 0.8461, -0.03246, 0.532, 0.8461, -0.03246, 0.532, 0.8461, -0.03246, 0.532, 0.9691, -0.03246, 0.2446, 0.9691, -0.03246, 0.2446, 0.9691, -0.03246, 0.2446, 0.9691, -0.03246, 0.2446, 0.9938, 0.06623, 0.08979, 0.9728, 0.06675, -0.2217, 0.9665, 0.1321, -0.2202, 0.9872, 0.1321, 0.0892, 0.9728, 0.06675, -0.2217, 0.8567, 0.06675, -0.5115, 0.8511, 0.1321, -0.5081, 0.9665, 0.1321, -0.2202, 0.8567, 0.06675, -0.5115, 0.6567, 0.06675, -0.7512, 0.6524, 0.1321, -0.7462, 0.8511, 0.1321, -0.5081, 0.6567, 0.06675, -0.7512, 0.3925, 0.06624, -0.9174, 0.3899, 0.1321, -0.9113, 0.6524, 0.1321, -0.7462, 0.3925, 0.06624, -0.9174, 0.08979, 0.06675, -0.9937, 0.0892, 0.1321, -0.9872, 0.3899, 0.1321, -0.9113, 0.08979, 0.06675, -0.9937, -0.2217, 0.06685, -0.9728, -0.2202, 0.1321, -0.9665, 0.0892, 0.1321, -0.9872, -0.2217, 0.06685, -0.9728, -0.5115, 0.06674, -0.8567, -0.5081, 0.1321, -0.8511, -0.2202, 0.1321, -0.9665, -0.5115, 0.06674, -0.8567, -0.7512, 0.06623, -0.6568, -0.7462, 0.1321, -0.6524, -0.5081, 0.1321, -0.8511, -0.7512, 0.06623, -0.6568, -0.9173, 0.06674, -0.3925, -0.9113, 0.1321, -0.3899, -0.7462, 0.1321, -0.6524, -0.9173, 0.06674, -0.3925, -0.9938, 0.06623, -0.08979, -0.9872, 0.1321, -0.0892, -0.9113, 0.1321, -0.3899, -0.9938, 0.06623, -0.08979, -0.9728, 0.06659, 0.2217, -0.9665, 0.1321, 0.2202, -0.9872, 0.1321, -0.0892, -0.9728, 0.06659, 0.2217, -0.8567, 0.06674, 0.5115, -0.8511, 0.1321, 0.5081, -0.9665, 0.1321, 0.2202, -0.8567, 0.06674, 0.5115, -0.6568, 0.06623, 0.7512, -0.6524, 0.1321, 0.7462, -0.8511, 0.1321, 0.5081, -0.6568, 0.06623, 0.7512, -0.3925, 0.06674, 0.9173, -0.3899, 0.1321, 0.9113, -0.6524, 0.1321, 0.7462, -0.3925, 0.06674, 0.9173, -0.08979, 0.06623, 0.9938, -0.0892, 0.1321, 0.9872, -0.3899, 0.1321, 0.9113, -0.08979, 0.06623, 0.9938, 0.2217, 0.06675, 0.9728, 0.2202, 0.1321, 0.9665, -0.0892, 0.1321, 0.9872, 0.2217, 0.06675, 0.9728, 0.5115, 0.0666, 0.8567, 0.5081, 0.1321, 0.8511, 0.2202, 0.1321, 0.9665, 0.5115, 0.0666, 0.8567, 0.7512, 0.06685, 0.6567, 0.7462, 0.1321, 0.6524, 0.5081, 0.1321, 0.8511, 0.7512, 0.06685, 0.6567, 0.9174, 0.06623, 0.3925, 0.9113, 0.1321, 0.3899, 0.7462, 0.1321, 0.6524, 0.9174, 0.06623, 0.3925, 0.9938, 0.06623, 0.08979, 0.9872, 0.1321, 0.0892, 0.9113, 0.1321, 0.3899, 0.525, 0.8497, 0.04744, 0.514, 0.8497, -0.1171, 0.514, 0.8497, -0.1171, 0.525, 0.8497, 0.04744, 0.4847, 0.8497, 0.2074, 0.525, 0.8497, 0.04744, 0.525, 0.8497, 0.04744, 0.4847, 0.8497, 0.2074, 0.3969, 0.8497, 0.347, 0.4847, 0.8497, 0.2074, 0.4847, 0.8497, 0.2074, 0.3969, 0.8497, 0.347, 0.2702, 0.8497, 0.4527, 0.3969, 0.8497, 0.347, 0.3969, 0.8497, 0.347, 0.2702, 0.8497, 0.4527, 0.1171, 0.8497, 0.514, 0.2702, 0.8497, 0.4527, 0.2702, 0.8497, 0.4527, 0.1171, 0.8497, 0.514, -0.04744, 0.8497, 0.525, 0.1171, 0.8497, 0.514, 0.1171, 0.8497, 0.514, -0.04744, 0.8497, 0.525, -0.2074, 0.8497, 0.4847, -0.04744, 0.8497, 0.525, -0.04744, 0.8497, 0.525, -0.2074, 0.8497, 0.4847, -0.347, 0.8498, 0.3969, -0.2074, 0.8497, 0.4847, -0.2074, 0.8497, 0.4847, -0.347, 0.8498, 0.3969, -0.4526, 0.8498, 0.2702, -0.347, 0.8498, 0.3969, -0.347, 0.8498, 0.3969, -0.4526, 0.8498, 0.2702, -0.514, 0.8498, 0.1171, -0.4526, 0.8498, 0.2702, -0.4526, 0.8498, 0.2702, -0.514, 0.8498, 0.1171, -0.525, 0.8498, -0.04744, -0.514, 0.8498, 0.1171, -0.514, 0.8498, 0.1171, -0.525, 0.8498, -0.04744, -0.4847, 0.8498, -0.2074, -0.525, 0.8498, -0.04744, -0.525, 0.8498, -0.04744, -0.4847, 0.8498, -0.2074, -0.3969, 0.8498, -0.347, -0.4847, 0.8498, -0.2074, -0.4847, 0.8498, -0.2074, -0.3969, 0.8498, -0.347, -0.2702, 0.8498, -0.4527, -0.3969, 0.8498, -0.347, -0.3969, 0.8498, -0.347, -0.2702, 0.8498, -0.4527, -0.1171, 0.8497, -0.514, -0.2702, 0.8498, -0.4527, -0.2702, 0.8498, -0.4527, -0.1171, 0.8497, -0.514, 0.04744, 0.8497, -0.5251, -0.1171, 0.8497, -0.514, -0.1171, 0.8497, -0.514, 0.04744, 0.8497, -0.5251, 0.2074, 0.8498, -0.4847, 0.04744, 0.8497, -0.5251, 0.04744, 0.8497, -0.5251, 0.2074, 0.8498, -0.4847, 0.347, 0.8498, -0.3969, 0.2074, 0.8498, -0.4847, 0.2074, 0.8498, -0.4847, 0.347, 0.8498, -0.3969, 0.4527, 0.8498, -0.2702, 0.347, 0.8498, -0.3969, 0.347, 0.8498, -0.3969, 0.4527, 0.8498, -0.2702, 0.514, 0.8497, -0.1171, 0.4527, 0.8498, -0.2702, 0.4527, 0.8498, -0.2702, 0.514, 0.8497, -0.1171, 0.9281, -0.01573, -0.3719, 0.9281, -0.01573, -0.3719, 0.8567, 0.06675, -0.5115, 0.9728, 0.06675, -0.2217, 0.9976, -0.01573, -0.06691, 0.9976, -0.01573, -0.06691, 0.9728, 0.06675, -0.2217, 0.9938, 0.06623, 0.08979, 0.9695, -0.01573, 0.2446, 0.9695, -0.01573, 0.2446, 0.9938, 0.06623, 0.08979, 0.9174, 0.06623, 0.3925, 0.8464, -0.01574, 0.5323, 0.8464, -0.01574, 0.5323, 0.9174, 0.06623, 0.3925, 0.7512, 0.06685, 0.6567, 0.6405, -0.01573, 0.7678, 0.6405, -0.01573, 0.7678, 0.7512, 0.06685, 0.6567, 0.5115, 0.0666, 0.8567, 0.3719, -0.01573, 0.9281, 0.3719, -0.01573, 0.9281, 0.5115, 0.0666, 0.8567, 0.2217, 0.06675, 0.9728, 0.06691, -0.01573, 0.9976, 0.06691, -0.01573, 0.9976, 0.2217, 0.06675, 0.9728, -0.08979, 0.06623, 0.9938, -0.2446, -0.01573, 0.9695, -0.2446, -0.01573, 0.9695, -0.08979, 0.06623, 0.9938, -0.3925, 0.06674, 0.9173, -0.5323, -0.01573, 0.8464, -0.5323, -0.01573, 0.8464, -0.3925, 0.06674, 0.9173, -0.6568, 0.06623, 0.7512, -0.7678, -0.01573, 0.6405, -0.7678, -0.01573, 0.6405, -0.6568, 0.06623, 0.7512, -0.8567, 0.06674, 0.5115, -0.9281, -0.01574, 0.3719, -0.9281, -0.01574, 0.3719, -0.8567, 0.06674, 0.5115, -0.9728, 0.06659, 0.2217, -0.9976, -0.01574, 0.06691, -0.9976, -0.01574, 0.06691, -0.9728, 0.06659, 0.2217, -0.9938, 0.06623, -0.08979, -0.9695, -0.01573, -0.2447, -0.9695, -0.01573, -0.2447, -0.9938, 0.06623, -0.08979, -0.9173, 0.06674, -0.3925, -0.8464, -0.01574, -0.5323, -0.8464, -0.01574, -0.5323, -0.9173, 0.06674, -0.3925, -0.7512, 0.06623, -0.6568, -0.6405, -0.01574, -0.7678, -0.6405, -0.01574, -0.7678, -0.7512, 0.06623, -0.6568, -0.5115, 0.06674, -0.8567, -0.3719, -0.01574, -0.9281, -0.3719, -0.01574, -0.9281, -0.5115, 0.06674, -0.8567, -0.2217, 0.06685, -0.9728, -0.06692, -0.01574, -0.9976, -0.06692, -0.01574, -0.9976, -0.2217, 0.06685, -0.9728, 0.08979, 0.06675, -0.9937, 0.2447, -0.01573, -0.9695, 0.2447, -0.01573, -0.9695, 0.08979, 0.06675, -0.9937, 0.3925, 0.06624, -0.9174, 0.5323, -0.01573, -0.8464, 0.5323, -0.01573, -0.8464, 0.3925, 0.06624, -0.9174, 0.6567, 0.06675, -0.7512, 0.7678, -0.01573, -0.6405, 0.7678, -0.01573, -0.6405, 0.6567, 0.06675, -0.7512, 0.8567, 0.06675, -0.5115, -0.9972, -0.03246, 0.06688, -0.9972, -0.03246, 0.06688, -0.9976, -0.01574, 0.06691, -0.9976, -0.01574, 0.06691, -0.9691, -0.03246, -0.2445, -0.9691, -0.03246, -0.2445, -0.9695, -0.01573, -0.2447, -0.9695, -0.01573, -0.2447, -0.8461, -0.03246, -0.532, -0.8461, -0.03246, -0.532, -0.8464, -0.01574, -0.5323, -0.8464, -0.01574, -0.5323, -0.6403, -0.03246, -0.7675, -0.6403, -0.03246, -0.7675, -0.6405, -0.01574, -0.7678, -0.6405, -0.01574, -0.7678, -0.3718, -0.03247, -0.9278, -0.3718, -0.03247, -0.9278, -0.3719, -0.01574, -0.9281, -0.3719, -0.01574, -0.9281, -0.06689, -0.03247, -0.9972, -0.06689, -0.03247, -0.9972, -0.06692, -0.01574, -0.9976, -0.06692, -0.01574, -0.9976, 0.2446, -0.03246, -0.9691, 0.2446, -0.03246, -0.9691, 0.2447, -0.01573, -0.9695, 0.2447, -0.01573, -0.9695, 0.532, -0.03247, -0.8461, 0.532, -0.03247, -0.8461, 0.5323, -0.01573, -0.8464, 0.5323, -0.01573, -0.8464, 0.7675, -0.03247, -0.6403, 0.7675, -0.03247, -0.6403, 0.7678, -0.01573, -0.6405, 0.7678, -0.01573, -0.6405, 0.9278, -0.03247, -0.3718, 0.9278, -0.03247, -0.3718, 0.9281, -0.01573, -0.3719, 0.9281, -0.01573, -0.3719, 0.9972, -0.03246, -0.06688, 0.9972, -0.03246, -0.06688, 0.9976, -0.01573, -0.06691, 0.9976, -0.01573, -0.06691, 0.9691, -0.03246, 0.2446, 0.9691, -0.03246, 0.2446, 0.9695, -0.01573, 0.2446, 0.9695, -0.01573, 0.2446, 0.8461, -0.03246, 0.532, 0.8461, -0.03246, 0.532, 0.8464, -0.01574, 0.5323, 0.8464, -0.01574, 0.5323, 0.6403, -0.03246, 0.7675, 0.6403, -0.03246, 0.7675, 0.6405, -0.01573, 0.7678, 0.6405, -0.01573, 0.7678, 0.3718, -0.03247, 0.9278, 0.3718, -0.03247, 0.9278, 0.3719, -0.01573, 0.9281, 0.3719, -0.01573, 0.9281, 0.06688, -0.03246, 0.9972, 0.06688, -0.03246, 0.9972, 0.06691, -0.01573, 0.9976, 0.06691, -0.01573, 0.9976, -0.2445, -0.03246, 0.9691, -0.2445, -0.03246, 0.9691, -0.2446, -0.01573, 0.9695, -0.2446, -0.01573, 0.9695, -0.5321, -0.03246, 0.8461, -0.5321, -0.03246, 0.8461, -0.5323, -0.01573, 0.8464, -0.5323, -0.01573, 0.8464, -0.7675, -0.03246, 0.6403, -0.7675, -0.03246, 0.6403, -0.7678, -0.01573, 0.6405, -0.7678, -0.01573, 0.6405, -0.9278, -0.03246, 0.3718, -0.9278, -0.03246, 0.3718, -0.9281, -0.01574, 0.3719, -0.9281, -0.01574, 0.3719])] * 3)])

# ---- objects
ob_xmas_balls_ball_03_003 = bpy.data.objects.new('Xmas_balls Ball_03.003', me_xmas_balls_ball_03_003)

# ---- transforms, parenting, visibility, modifiers, constraints
ob_xmas_balls_ball_03_003.location = (0.901, 0.8335, 2.396)
ob_xmas_balls_ball_03_003.rotation_euler = (1.571, -0.0, 0.0)
ob_xmas_balls_ball_03_003.lineart.crease_threshold = 0.0

# ---- collection membership
col_collection_1.objects.link(ob_xmas_balls_ball_03_003)

# ---- scene / render settings (as saved in the file)
scene.frame_start = 1; scene.frame_end = 250; scene.frame_set(1)
scene.render.engine = 'BLENDER_EEVEE_NEXT'
scene.render.resolution_percentage = 50
scene.render.dither_intensity = 0.0
scene.cycles.use_denoising = False
scene.cycles.samples = 128
scene.cycles.sampling_pattern = 'TABULATED_SOBOL'
scene.cycles.use_adaptive_sampling = False
scene.cycles.use_light_tree = False
scene.cycles.blur_glossy = 0.0
scene.cycles.sample_clamp_indirect = 0.0
scene.view_settings.view_transform = 'Standard'
bpy.context.view_layer.update()

# ---- added for rendering (the .blend has no active camera and no usable light): camera, sun
cam_auto = bpy.data.cameras.new('AutoCamera')
cam_auto.lens = 50.0
cam_auto.sensor_width = 36.0
cam_auto.clip_end = 1000.0
ob_auto_camera = bpy.data.objects.new('AutoCamera', cam_auto)
scene.collection.objects.link(ob_auto_camera)
ob_auto_camera.location = (1.67344, -0.0934566, 3.04777)
ob_auto_camera.rotation_euler = (1.09748, -7.21219e-08, 0.694738)
scene.camera = ob_auto_camera
light_auto_sun = bpy.data.lights.new('AutoSun', 'SUN')
light_auto_sun.energy = 3.0
light_auto_sun.angle = 0.0523599
ob_auto_sun = bpy.data.objects.new('AutoSun', light_auto_sun)
scene.collection.objects.link(ob_auto_sun)
ob_auto_sun.rotation_euler = (0.872665, 0.174533, 0.523599)
bpy.context.view_layer.update()
